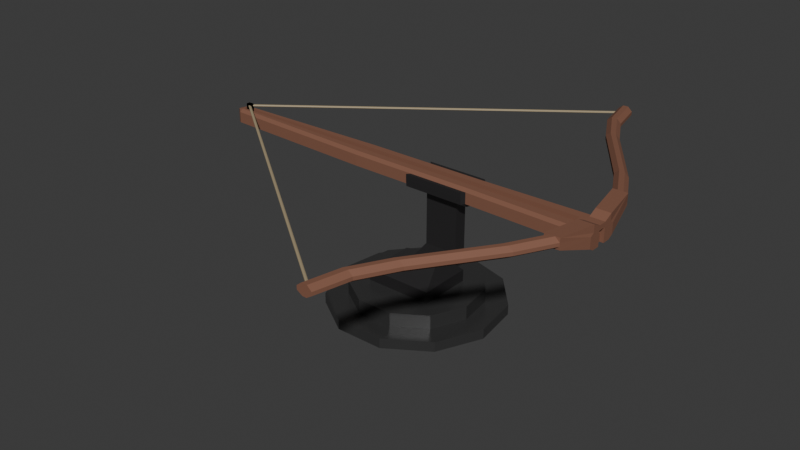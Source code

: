 # Source: Crossbow.blend  (saved by Blender 4.0.36; exported with 4.5.12 LTS)
import bpy
from mathutils import Matrix  # noqa: F401  (used for matrix-valued properties, if any)

bpy.ops.wm.read_factory_settings(use_empty=True)
scene = bpy.context.scene
scene.name = 'Scene'

# ---- materials (node trees are filled in below, after node groups)
mat_material_001 = bpy.data.materials.new('Material.001')
mat_material_001.use_transparent_shadow = False
mat_material_002 = bpy.data.materials.new('Material.002')
mat_material_002.use_transparent_shadow = False
mat_material_003 = bpy.data.materials.new('Material.003')
mat_material_003.use_transparent_shadow = False
mat_material_005 = bpy.data.materials.new('Material.005')
mat_material_005.use_transparent_shadow = False
mat_material_004 = bpy.data.materials.new('Material.004')
mat_material_004.use_transparent_shadow = False

# ---- material node trees
mat_material_001.use_nodes = True; mat_material_001.node_tree.nodes.clear()
_N = mat_material_001.node_tree.nodes; _L = mat_material_001.node_tree.links
n0 = _N.new('ShaderNodeBsdfPrincipled'); n0.name = 'Principled BSDF'; n0.location = (10, 300)
n0.inputs[0].default_value = (0.229, 0.1013, 0.06276, 1.0)
n0.inputs[2].default_value = 0.7661
n0.inputs[3].default_value = 1.45
n1 = _N.new('ShaderNodeOutputMaterial'); n1.name = 'Material Output'; n1.location = (300, 300)
_L.new(n0.outputs[0], n1.inputs[0])
n1.is_active_output = True
mat_material_002.use_nodes = True; mat_material_002.node_tree.nodes.clear()
_N = mat_material_002.node_tree.nodes; _L = mat_material_002.node_tree.links
n0 = _N.new('ShaderNodeBsdfPrincipled'); n0.name = 'Principled BSDF'; n0.location = (10, 300)
n0.inputs[0].default_value = (0.1022, 0.09819, 0.1012, 1.0)
n0.inputs[1].default_value = 0.7982
n0.inputs[2].default_value = 0.2431
n0.inputs[3].default_value = 1.45
n1 = _N.new('ShaderNodeOutputMaterial'); n1.name = 'Material Output'; n1.location = (300, 300)
_L.new(n0.outputs[0], n1.inputs[0])
n1.is_active_output = True
mat_material_003.use_nodes = True; mat_material_003.node_tree.nodes.clear()
_N = mat_material_003.node_tree.nodes; _L = mat_material_003.node_tree.links
n0 = _N.new('ShaderNodeBsdfPrincipled'); n0.name = 'Principled BSDF'; n0.location = (10, 300)
n0.inputs[0].default_value = (0.09169, 0.09169, 0.09169, 1.0)
n0.inputs[1].default_value = 0.6239
n0.inputs[2].default_value = 0.2706
n0.inputs[3].default_value = 1.45
n1 = _N.new('ShaderNodeOutputMaterial'); n1.name = 'Material Output'; n1.location = (300, 300)
_L.new(n0.outputs[0], n1.inputs[0])
n1.is_active_output = True
mat_material_005.use_nodes = True; mat_material_005.node_tree.nodes.clear()
_N = mat_material_005.node_tree.nodes; _L = mat_material_005.node_tree.links
n0 = _N.new('ShaderNodeBsdfPrincipled'); n0.name = 'Principled BSDF'; n0.location = (10, 300)
n0.inputs[0].default_value = (0.4073, 0.3278, 0.2015, 1.0)
n0.inputs[3].default_value = 1.45
n1 = _N.new('ShaderNodeOutputMaterial'); n1.name = 'Material Output'; n1.location = (300, 300)
_L.new(n0.outputs[0], n1.inputs[0])
n1.is_active_output = True
mat_material_004.use_nodes = True; mat_material_004.node_tree.nodes.clear()
_N = mat_material_004.node_tree.nodes; _L = mat_material_004.node_tree.links
n0 = _N.new('ShaderNodeBsdfPrincipled'); n0.name = 'Principled BSDF'; n0.location = (10, 300)
n0.inputs[0].default_value = (0.4073, 0.3278, 0.2015, 1.0)
n0.inputs[3].default_value = 1.45
n1 = _N.new('ShaderNodeOutputMaterial'); n1.name = 'Material Output'; n1.location = (300, 300)
_L.new(n0.outputs[0], n1.inputs[0])
n1.is_active_output = True

# ---- world
world_world = bpy.data.worlds.new('World'); scene.world = world_world
world_world.use_nodes = True; world_world.node_tree.nodes.clear()
_N = world_world.node_tree.nodes; _L = world_world.node_tree.links
n0 = _N.new('ShaderNodeOutputWorld'); n0.name = 'World Output'; n0.location = (300, 300)
n1 = _N.new('ShaderNodeBackground'); n1.name = 'Background'; n1.location = (10, 300)
n1.inputs[0].default_value = (0.05088, 0.05088, 0.05088, 1.0)
_L.new(n1.outputs[0], n0.inputs[0])
n0.is_active_output = True
world_world.color = (0.05088, 0.05088, 0.05088)
world_world.use_sun_shadow = False
world_world.sun_shadow_jitter_overblur = 0.0

# ---- meshes
me_cube_001 = bpy.data.meshes.new('Cube.001')
me_cube_001.from_pydata([(1.073, -1.224, 0.7176), (1.073, 1.224, 0.7176), (1.073, 0.9342, 1.0), (1.073, 0.8704, -1.0), (0.4552, 0.0, -1.0), (0.442, -0.2497, 0.3149), (1.0, 0.0, 1.0), (0.442, 0.2497, 0.3149), (1.0, 0.2941, -1.0), (0.442, 0.0, 0.3149), (1.0, 0.2941, 1.0), (0.4552, -0.2497, 1.0), (1.0, -0.2941, 1.0), (0.4552, 0.2497, 1.0), (1.0, -0.2941, -1.0), (1.073, 1.224, -0.6555), (1.073, -1.224, -0.6555), (-0.9593, 0.0, 1.0), (-0.9593, 0.0, -1.0), (-0.9593, 0.1452, -1.0), (-0.9593, 0.1452, 1.0), (-0.9593, -0.1452, 1.0), (-0.9593, -0.1452, -1.0), (1.073, -0.8704, -1.0), (0.9582, 0.0, 1.0), (0.9582, 0.2941, 1.0), (0.9582, -0.2941, 1.0), (1.073, -0.2941, -1.0), (0.9582, 0.0, -1.0), (0.9582, 0.2941, -1.0), (0.9582, -0.2941, -1.0), (-0.9593, 0.0, 0.1855), (-0.9593, -0.1452, 0.1855), (-0.9593, 0.1452, 0.1855), (0.8828, 0.0, 0.2103), (0.8828, 0.2941, 0.2103), (0.8828, -0.2941, 0.2103), (1.073, -0.2941, 1.0), (-0.1647, 0.0, -1.0), (-0.1647, 0.2402, -1.0), (-0.1647, -0.2402, -1.0), (1.073, 0.2941, -1.0), (-0.1647, 0.2402, 1.0), (-0.1647, -0.2402, 1.0), (-0.1647, 0.0, 0.1855), (-0.1647, 0.2402, 0.1855), (-0.1647, -0.2402, 0.1855), (-0.9861, -0.3443, -0.773), (1.073, 0.2941, 1.0), (-0.9593, 0.6044, -0.6555), (-0.9861, 0.3443, -0.773), (1.0, -1.224, -0.6555), (1.0, -0.8704, -1.0), (1.0, 0.8704, -1.0), (1.0, 1.224, -0.6555), (-0.9593, 0.249, -1.0), (-0.9593, -0.249, -1.0), (-0.9593, -0.6044, -0.6555), (0.9582, -1.224, -0.6555), (0.9582, -0.87, -1.0), (0.9582, 0.87, -1.0), (0.9582, 1.224, -0.6555), (-0.1647, 1.0, -0.6555), (-0.1647, 0.6447, -1.0), (-0.1647, -1.0, -0.6555), (-0.1647, -0.6447, -1.0), (-0.9593, -0.6044, 0.7176), (-0.98, -0.3326, 0.8244), (-0.98, 0.3299, 0.8244), (-0.9593, 0.6044, 0.7176), (1.0, -0.9355, 1.0), (1.0, -1.224, 0.7176), (1.0, 1.224, 0.7176), (1.0, 0.9342, 1.0), (-0.9593, 0.3131, 1.0), (-0.9593, -0.315, 1.0), (0.9582, 1.224, 0.7176), (0.9582, 0.9339, 1.0), (0.9582, -0.9353, 1.0), (0.9582, -1.224, 0.7176), (-0.1647, -1.0, 0.7176), (-0.1647, -0.7103, 1.0), (-0.1647, 1.0, 0.7176), (-0.1647, 0.7088, 1.0), (-0.9593, -0.6044, -0.6555), (1.073, -0.9355, 1.0), (0.571, -16.25, 1.585), (0.5491, -16.25, 2.108), (0.5491, 16.25, 2.108), (0.571, 16.25, 1.585), (1.038, 3.729, 1.585), (1.016, 3.729, 2.108), (1.039, 3.707, 2.108), (0.9454, 6.234, 1.585), (0.9236, 6.234, 2.108), (0.8241, 8.739, 1.585), (0.8023, 8.739, 2.108), (0.7024, 11.24, 1.585), (0.6805, 11.24, 2.108), (0.5867, 13.75, 2.108), (0.6086, 13.75, 1.585), (0.6086, -13.75, 1.585), (0.5867, -13.75, 2.108), (0.7024, -11.24, 1.585), (0.6805, -11.24, 2.108), (0.8241, -8.739, 1.585), (0.8023, -8.739, 2.108), (0.9454, -6.234, 1.585), (0.9236, -6.234, 2.108), (1.016, -3.729, 2.108), (1.038, -3.729, 1.585), (1.039, -3.707, 2.108), (0.5219, -16.25, 2.108), (0.4977, -16.25, 1.627), (0.4977, 16.25, 1.627), (0.5219, 16.25, 2.108), (0.5353, 13.75, 1.627), (0.5594, 13.75, 2.108), (0.6291, 11.24, 1.627), (0.6533, 11.24, 2.108), (0.7508, 8.739, 1.627), (0.775, 8.739, 2.108), (0.8721, 6.234, 1.627), (0.8963, 6.234, 2.108), (0.9888, 3.729, 2.108), (0.9646, 3.729, 1.627), (0.9654, 3.705, 2.108), (0.9646, -3.729, 1.627), (0.9888, -3.729, 2.108), (0.9654, -3.705, 2.108), (0.8721, -6.234, 1.627), (0.8963, -6.234, 2.108), (0.7508, -8.739, 1.627), (0.775, -8.739, 2.108), (0.6291, -11.24, 1.627), (0.6533, -11.24, 2.108), (0.5594, -13.75, 2.108), (0.5353, -13.75, 1.627), (0.4977, -16.25, 1.161), (0.5243, -16.25, 0.7349), (0.5444, -16.25, 0.7349), (0.571, -16.25, 1.161), (0.571, 16.25, 1.161), (0.5444, 16.25, 0.7349), (0.5243, 16.25, 0.7349), (0.4977, 16.25, 1.161), (0.9646, 3.729, 1.161), (0.9912, 3.729, 0.7349), (0.9654, 3.703, 0.7349), (0.8721, 6.234, 1.161), (0.8987, 6.234, 0.7349), (0.7508, 8.739, 1.161), (0.7774, 8.739, 0.7349), (0.6291, 11.24, 1.161), (0.6557, 11.24, 0.7349), (0.5619, 13.75, 0.7349), (0.5353, 13.75, 1.161), (0.6086, 13.75, 1.161), (0.582, 13.75, 0.7349), (0.7024, 11.24, 1.161), (0.6758, 11.24, 0.7349), (0.8241, 8.739, 1.161), (0.7975, 8.739, 0.7349), (0.9454, 6.234, 1.161), (0.9188, 6.234, 0.7349), (1.011, 3.729, 0.7349), (1.038, 3.729, 1.161), (1.039, 3.703, 0.7349), (0.582, -13.75, 0.7349), (0.6086, -13.75, 1.161), (0.6758, -11.24, 0.7349), (0.7024, -11.24, 1.161), (0.7975, -8.739, 0.7349), (0.8241, -8.739, 1.161), (0.9188, -6.234, 0.7349), (0.9454, -6.234, 1.161), (1.038, -3.729, 1.161), (1.011, -3.729, 0.7349), (1.039, -3.703, 0.7349), (0.5353, -13.75, 1.161), (0.5619, -13.75, 0.7349), (0.6291, -11.24, 1.161), (0.6557, -11.24, 0.7349), (0.7508, -8.739, 1.161), (0.7774, -8.739, 0.7349), (0.8721, -6.234, 1.161), (0.8987, -6.234, 0.7349), (0.9912, -3.729, 0.7349), (0.9646, -3.729, 1.161), (0.9654, -3.703, 0.7349), (1.0, -0.9355, 1.932), (1.073, -0.9355, 1.932), (1.073, 0.9342, 1.932), (1.0, 0.9342, 1.932), (1.0, -0.2941, 1.405), (1.073, -0.2941, 1.405), (1.073, 0.2941, 1.405), (1.0, 0.2941, 1.405), (1.0, 0.0, 0.0), (1.0, 0.2941, 0.0), (1.0, -0.2941, 0.0), (1.073, -0.2941, 0.0), (1.073, 0.2941, 0.0), (0.9582, 0.2941, 0.2042), (0.9582, 0.0, 0.2042), (-0.9593, 0.0, 0.2042), (-0.9593, 0.1452, 0.2042), (0.9582, -0.2941, 0.2042), (-0.9593, -0.1452, 0.2042), (-0.1647, 0.2402, 0.2042), (-0.1647, -0.2402, 0.2042), (-0.9593, 0.1452, 0.9515), (-0.9593, -0.1452, 0.9515), (1.0, 0.2941, 0.939), (1.0, -0.2941, 0.939), (1.073, -0.2941, 0.939), (1.073, 0.2941, 0.939), (0.9582, 0.2941, 0.9515), (-0.9593, 0.0, 0.9515), (0.9582, -0.2941, 0.9515), (-0.1647, 0.2402, 0.9515), (-0.1647, -0.2402, 0.9515), (0.9582, 0.2941, 0.8053), (1.0, 0.2941, 0.7928), (0.9582, -0.2941, 0.8053), (1.0, -0.2941, 0.7928), (1.073, 0.2941, 0.7928), (1.073, -0.2941, 0.7928), (-0.9692, 0.0, -1.0), (-1.0, 0.0, -0.7213), (-0.9692, 0.0, 1.0), (-1.0, 0.0, 0.7213), (-1.0, 0.1452, 0.7213), (-0.9692, 0.1452, 1.0), (-0.98, 0.239, 0.8244), (-0.9692, 0.1452, -1.0), (-1.0, 0.1452, -0.7213), (-0.9861, 0.2429, -0.773), (-1.0, -0.1452, -0.7213), (-0.9692, -0.1452, -1.0), (-0.9861, -0.2429, -0.773), (-0.9692, -0.1452, 1.0), (-1.0, -0.1452, 0.7213), (-0.98, -0.239, 0.8244), (0.4552, 0.2497, -1.0), (0.4552, -0.2497, -1.0), (0.4552, -0.6842, -1.0), (0.4552, -1.039, -0.6555), (0.4552, 0.6842, -1.0), (0.4552, 1.039, -0.6555), (0.4552, 0.7482, 1.0), (0.4552, 1.039, 0.7176), (0.4552, -0.7497, 1.0), (0.4552, -1.039, 0.7176), (0.4552, 0.2497, 0.2042), (0.4552, -0.2497, 0.2042), (0.4552, -0.2497, 0.9515), (0.4552, 0.2497, 0.9515), (0.1573, 0.2451, 0.2042), (0.1573, 0.7292, 1.0), (0.1573, -1.02, 0.7176), (0.1573, 1.02, -0.6555), (0.1505, -0.2451, 0.2527), (0.1505, 0.2451, 0.2527), (0.1573, -0.6652, -1.0), (0.1573, -0.2451, 1.0), (0.1573, 0.0, -1.0), (0.1573, 0.2451, -1.0), (0.1573, -0.2451, -1.0), (0.1573, -1.02, -0.6555), (0.1573, 0.6652, -1.0), (0.1505, 0.0, 0.2527), (0.1573, 1.02, 0.7176), (0.1573, -0.7308, 1.0), (0.1573, 0.2451, 1.0), (0.1573, -0.2451, 0.2042), (0.1573, -0.2451, 0.9515), (0.1573, 0.2451, 0.9515), (0.3063, -1.03, 0.7176), (0.4552, 0.8617, -0.8277), (0.4552, -0.8617, -0.8277), (0.4552, 1.039, 0.03106), (0.4552, -1.039, 0.03106), (0.4552, -0.4669, -1.0), (0.4552, 0.4669, -1.0), (0.4552, 0.1248, -1.0), (0.4552, -0.1248, -1.0), (0.3063, 1.03, 0.7176), (0.1573, -0.1226, -1.0), (0.1573, 0.1226, -1.0), (0.1573, 0.4552, -1.0), (0.1573, -0.4552, -1.0), (0.1573, 1.02, 0.03106), (0.1573, -0.8428, -0.8277), (0.1573, 0.8428, -0.8277), (0.1573, -1.02, 0.03106), (0.2917, -1.259, 0.7176), (0.4407, -1.269, 0.7176), (0.2929, 1.241, -0.7449), (0.4418, 1.251, -0.7436), (0.3008, -0.761, -1.213), (0.4496, -0.7735, -1.212), (0.4451, 1.022, -0.9926), (0.4451, -1.022, -0.9926), (0.4418, -1.251, -0.7436), (0.4407, 1.269, 0.03106), (0.4407, -1.269, 0.03106), (0.4552, -0.4669, -1.23), (0.4552, 0.4669, -1.23), (0.4552, 0.2497, -1.23), (0.4552, 0.1248, -1.23), (0.4552, 0.0, -1.23), (0.4552, -0.1248, -1.23), (0.4552, -0.2497, -1.23), (0.2172, 0.2461, -7.788), (0.1573, 0.0, -1.23), (0.2172, 0.123, -7.788), (0.1573, 0.2451, -1.23), (0.2172, 0.0, -7.788), (0.1573, -0.2451, -1.23), (0.2929, -1.241, -0.7449), (0.144, -1.231, -0.7462), (0.3008, 0.761, -1.213), (0.152, 0.7485, -1.214), (0.2917, 1.259, 0.7176), (0.1428, 1.25, 0.7176), (0.1573, -0.1226, -1.23), (0.1573, 0.1226, -1.23), (0.1573, 0.4552, -1.23), (0.1573, -0.4552, -1.23), (0.152, -0.7485, -1.214), (0.1428, 1.25, 0.03106), (0.144, 1.231, -0.7462), (0.1472, -1.003, -0.9926), (0.1472, 1.003, -0.9926), (0.1428, -1.25, 0.03106), (0.1428, -1.25, 0.7176), (0.4496, 0.7735, -1.212), (0.4407, 1.269, 0.7176), (0.2917, -1.259, 0.03106), (0.3808, -0.464, -7.788), (0.3808, -0.2485, -7.788), (0.3063, 0.461, -1.23), (0.3063, -0.461, -1.23), (0.2917, 1.259, 0.03106), (0.3808, -1.035, 0.7176), (0.3808, 1.035, 0.7176), (0.3662, -1.264, 0.7176), (0.3673, 1.246, -0.7443), (0.3752, -0.7672, -1.212), (0.3808, 0.0, -1.23), (0.3808, 0.2485, -1.23), (0.3808, -0.2485, -1.23), (0.3673, -1.246, -0.7443), (0.3752, 0.7672, -1.212), (0.3662, 1.264, 0.7176), (0.3662, -1.264, 0.03106), (0.3808, -0.1243, -1.23), (0.3808, 0.1243, -1.23), (0.3808, 0.464, -1.23), (0.3808, -0.464, -1.23), (0.3662, 1.264, 0.03106), (0.2172, 1.024, 0.7176), (0.2172, -1.024, 0.7176), (0.2172, 0.0, -1.23), (0.2172, 0.2461, -1.23), (0.2172, -0.2461, -1.23), (0.2038, -1.235, -0.7457), (0.2118, 0.7535, -1.214), (0.2026, 1.254, 0.7176), (0.2026, -1.254, 0.7176), (0.2038, 1.235, -0.7457), (0.2118, -0.7535, -1.214), (0.2026, -1.254, 0.03106), (0.2172, -0.123, -1.23), (0.2172, 0.123, -1.23), (0.2172, 0.4575, -1.23), (0.2172, -0.4575, -1.23), (0.2026, 1.254, 0.03106), (0.3044, 0.0, -12.3), (0.1506, -1.955, -14.32), (0.3044, 1.054, -12.3), (0.3044, 1.054, -14.32), (0.3044, -1.054, -12.3), (0.3044, -1.967, -14.32), (-0.0335, 1.043, -14.32), (0.3044, -0.5269, -12.3), (-0.0335, 0.5216, -14.32), (0.3044, 0.5269, -12.3), (0.1506, 1.955, -12.3), (0.3044, 1.967, -12.3), (0.1506, -1.955, -12.3), (0.3044, -1.967, -12.3), (-0.0335, 0.0, -12.3), (-0.0335, 1.043, -12.3), (-0.0335, -1.043, -12.3), (-0.0335, -0.5216, -12.3), (-0.0335, 0.5216, -12.3), (-0.0335, 1.94, -12.3), (-0.0335, -1.94, -12.3), (0.3808, -0.1243, -7.788), (0.3808, 0.464, -7.788), (0.3063, -0.461, -7.788), (0.2172, -0.4575, -7.788), (0.3808, 0.2485, -7.788), (0.3808, 0.1243, -7.788), (0.3808, 0.0, -7.788), (0.2172, -0.2461, -7.788), (0.2172, -0.123, -7.788), (0.2172, 0.4575, -7.788), (0.3063, 0.461, -7.788), (0.2815, -0.1857, -10.22), (0.2815, 0.0, -10.22), (0.1414, -0.1838, -10.22), (0.2177, 0.6888, -10.22), (0.2815, -0.3713, -10.22), (0.2815, -0.6932, -10.22), (0.1414, 0.0, -10.22), (0.1414, 0.1838, -10.22), (0.1414, 0.3676, -10.22), (0.2815, 0.6932, -10.22), (0.2177, -0.6888, -10.22), (0.1414, -0.6835, -10.22), (0.2815, 0.3713, -10.22), (0.2815, 0.1857, -10.22), (0.1414, -0.3676, -10.22), (0.1414, 0.6835, -10.22), (-0.0335, -1.94, -14.32), (0.3044, 1.967, -14.32), (0.3044, 0.5269, -14.32), (-0.0335, 1.94, -14.32), (0.1506, 1.955, -14.32), (-0.0335, -1.043, -14.32), (0.3044, -1.054, -14.32), (-0.0335, -0.5216, -14.32), (-0.0335, 0.0, -14.32), (0.3044, 0.0, -14.32), (0.3044, -0.5269, -14.32), (1.055, -0.2941, -1.0), (1.055, 0.0, -1.0), (1.055, 0.0, 0.0), (1.055, 0.2941, -1.0), (1.055, 0.2941, 0.0), (1.055, -0.2941, 0.0)], [], [(60, 53, 3, 41, 8, 29), (61, 76, 72, 54), (240, 239, 22, 56, 47), (237, 236, 232, 234, 68, 50), (303, 304, 353, 320, 367, 321, 333, 330, 372, 300, 349, 301), (17, 230, 241, 21), (29, 8, 441, 439, 438, 14, 30, 28), (83, 74, 20, 42), (74, 68, 234, 233, 20), (238, 242, 231, 229), (25, 13, 257, 217), (20, 233, 230, 17), (229, 231, 232, 236), (206, 205, 31, 33), (49, 69, 82, 62), (50, 55, 19, 235, 237), (228, 18, 22, 239), (204, 203, 35, 34), (259, 83, 42, 274), (50, 68, 69, 49), (47, 56, 57, 84), (47, 67, 243, 242, 238, 240), (51, 71, 79, 58), (129, 190, 70), (265, 43, 81, 273), (44, 31, 32, 46), (45, 33, 31, 44), (255, 207, 36, 5), (205, 208, 32, 31), (207, 204, 34, 36), (209, 206, 33, 45), (258, 209, 45, 263), (208, 210, 46, 32), (263, 45, 44, 271), (271, 44, 46, 262), (28, 30, 59, 246, 283, 245, 286, 4, 285, 244, 284, 248, 60, 29), (43, 21, 75, 81), (64, 80, 66, 57), (269, 295, 260, 80, 64), (249, 281, 251, 76, 61), (55, 50, 49), (59, 52, 51, 58), (63, 55, 49, 62), (27, 201, 215, 37, 85, 0, 16, 23), (246, 59, 58, 247, 280), (53, 60, 61, 54), (270, 63, 62, 261, 294), (56, 65, 64, 57), (21, 241, 243, 67, 75), (77, 73, 72, 76), (75, 67, 66), (68, 74, 69), (81, 75, 66, 80), (250, 77, 76, 251), (70, 78, 79, 71), (273, 81, 80, 260), (74, 83, 82, 69), (84, 66, 67, 47), (57, 66, 84), (3, 15, 1, 2, 48, 216, 202, 41), (73, 1, 72), (156, 116, 114, 145), (53, 54, 15, 3), (100, 157, 142, 89), (214, 12, 37, 215), (73, 10, 197, 193), (199, 8, 41, 202), (51, 52, 23, 16), (71, 85, 70), (144, 145, 114, 115, 88, 89, 142, 143), (97, 159, 157, 100), (85, 111, 0), (158, 155, 144, 143), (117, 99, 88, 115), (15, 54, 148, 147, 165, 167), (137, 179, 138, 113), (102, 136, 112, 87), (165, 147, 150, 164), (54, 72, 126, 125, 146, 148), (162, 152, 154, 160), (160, 154, 155, 158), (92, 192, 2), (124, 91, 94, 123), (123, 94, 96, 121), (121, 96, 98, 119), (119, 98, 99, 117), (171, 103, 101, 169), (1, 15, 167, 166, 90, 92), (90, 166, 163, 93), (93, 163, 161, 95), (95, 161, 159, 97), (146, 125, 122, 149), (164, 150, 152, 162), (149, 122, 120, 151), (151, 120, 118, 153), (153, 118, 116, 156), (109, 128, 131, 108), (108, 131, 133, 106), (106, 133, 135, 104), (132, 183, 181, 134), (104, 135, 136, 102), (134, 181, 179, 137), (16, 0, 111, 110, 176, 178), (176, 110, 107, 175), (175, 107, 105, 173), (173, 105, 103, 171), (71, 51, 189, 188, 127, 129), (127, 188, 185, 130), (130, 185, 183, 132), (51, 16, 178, 177, 187, 189), (187, 177, 174, 186), (186, 174, 172, 184), (184, 172, 170, 182), (182, 170, 168, 180), (90, 91, 92), (109, 110, 111), (100, 89, 88, 99), (90, 93, 94, 91), (93, 95, 96, 94), (95, 97, 98, 96), (97, 100, 99, 98), (86, 101, 102, 87), (101, 103, 104, 102), (103, 105, 106, 104), (105, 107, 108, 106), (107, 110, 109, 108), (169, 101, 86, 141), (124, 125, 126), (127, 128, 129), (137, 113, 112, 136), (114, 116, 117, 115), (116, 118, 119, 117), (118, 120, 121, 119), (120, 122, 123, 121), (122, 125, 124, 123), (127, 130, 131, 128), (130, 132, 133, 131), (132, 134, 135, 133), (134, 137, 136, 135), (180, 168, 140, 139), (146, 147, 148), (165, 166, 167), (176, 177, 178), (187, 188, 189), (156, 145, 144, 155), (146, 149, 150, 147), (149, 151, 152, 150), (151, 153, 154, 152), (153, 156, 155, 154), (142, 157, 158, 143), (157, 159, 160, 158), (159, 161, 162, 160), (161, 163, 164, 162), (163, 166, 165, 164), (140, 168, 169, 141), (168, 170, 171, 169), (170, 172, 173, 171), (172, 174, 175, 173), (174, 177, 176, 175), (138, 179, 180, 139), (179, 181, 182, 180), (181, 183, 184, 182), (183, 185, 186, 184), (185, 188, 187, 186), (112, 113, 138, 139, 140, 141, 86, 87), (193, 197, 196, 192), (194, 190, 191, 195), (12, 70, 190, 194), (48, 2, 192, 196), (73, 126, 72), (85, 37, 195, 191), (196, 197, 194, 195), (48, 196, 195, 37), (197, 10, 12, 194), (10, 48, 37, 12), (91, 124, 126, 193, 192, 92), (71, 0, 85), (71, 129, 70), (111, 85, 191), (73, 2, 1), (1, 92, 2), (126, 73, 193), (213, 199, 202, 216), (14, 200, 201, 27), (8, 199, 442, 441), (199, 198, 440, 442), (212, 221, 210, 208), (277, 220, 209, 258), (220, 211, 206, 209), (218, 212, 208, 205), (256, 219, 207, 255), (219, 26, 12, 214), (211, 218, 205, 206), (217, 203, 199, 213), (203, 204, 198, 199), (204, 207, 200, 198), (25, 217, 213, 10), (20, 17, 218, 211), (207, 219, 214, 200), (11, 26, 219, 256), (17, 21, 212, 218), (42, 20, 211, 220), (274, 42, 220, 277), (21, 43, 221, 212), (10, 213, 216, 48), (200, 214, 215, 201), (216, 215, 227, 226), (25, 217, 219, 26, 24), (37, 215, 216, 48), (224, 222, 223, 226, 227, 225), (217, 213, 223, 222), (215, 214, 225, 227), (219, 217, 222, 224), (213, 216, 226, 223), (214, 219, 224, 225), (109, 111, 191, 190, 129, 128), (232, 233, 234), (235, 236, 237), (238, 239, 240), (241, 242, 243), (235, 228, 229, 236), (241, 230, 231, 242), (230, 233, 232, 231), (228, 239, 238, 229), (235, 19, 18, 228), (265, 11, 256, 276), (276, 256, 255, 275), (217, 257, 254, 203), (78, 252, 253, 79), (259, 250, 251, 346, 287, 362, 272), (60, 248, 279, 249, 61), (279, 248, 337, 302), (247, 282, 306, 304), (58, 79, 253, 282, 247), (34, 9, 5, 36), (35, 7, 9, 34), (203, 254, 7, 35), (275, 255, 5, 262), (281, 249, 299, 305), (26, 11, 252, 78), (280, 247, 304, 303), (77, 250, 13, 25), (55, 63, 39, 38, 40, 65, 56, 22, 18, 19), (210, 275, 262, 46), (62, 82, 272, 292, 261), (65, 264, 293, 269, 64), (83, 259, 272, 82), (221, 276, 275, 210), (43, 265, 276, 221), (13, 274, 277, 257), (257, 277, 258, 254), (252, 273, 260, 363, 278, 345, 253), (249, 279, 302, 299), (9, 271, 262, 5), (7, 263, 271, 9), (254, 258, 263, 7), (11, 265, 273, 252), (250, 259, 274, 13), (269, 293, 333, 321), (261, 292, 331, 332), (264, 291, 329, 330), (260, 295, 335, 336), (270, 294, 334, 323), (363, 260, 336, 370, 296, 347, 297, 253, 345, 278), (293, 264, 330, 333), (248, 284, 308, 337), (292, 272, 325, 331), (295, 269, 321, 335), (286, 245, 283, 307, 313, 312, 311, 310, 309, 308, 284, 244, 285, 4), (294, 261, 332, 334), (282, 253, 297, 306), (290, 270, 323, 328), (251, 281, 305, 338), (360, 307, 301, 349), (414, 420, 390, 389), (368, 322, 342, 376), (354, 337, 308, 359), (377, 343, 300, 372), (400, 341, 340, 416, 415, 411, 412, 424, 423, 420, 401, 404, 405, 406), (366, 377, 329, 319, 326, 315, 327, 317, 328, 376, 365, 375, 364, 374), (283, 246, 301, 307), (246, 280, 303, 301), (421, 422, 399, 391), (322, 354, 359, 342), (412, 411, 415, 416, 392, 383, 386, 379, 388, 381, 390, 420, 423, 424), (267, 290, 328, 317, 327, 315, 326, 319, 329, 291, 268, 288, 266, 289), (355, 338, 305, 361, 344, 378, 331, 325, 369, 324), (370, 336, 335, 373, 339, 356, 306, 297, 347, 296), (426, 414, 389, 398), (343, 360, 349, 300), (346, 251, 338, 355, 324, 369, 325, 272, 362, 287), (373, 335, 321, 367, 320, 353, 304, 306, 356, 339), (361, 305, 299, 348, 298, 371, 332, 331, 378, 344), (334, 332, 371, 298, 348, 299, 302, 337, 354, 322, 368, 323), (329, 377, 372, 330), (323, 368, 376, 328), (266, 288, 268, 291, 264, 65, 40, 38, 39, 63, 270, 290, 267, 289), (26, 78, 70, 12, 6, 10, 73, 77, 25, 24), (416, 421, 391, 392), (360, 343, 402, 340), (376, 342, 410, 409), (343, 377, 403, 402), (374, 364, 375, 365, 376, 409, 314, 316, 318, 408, 407, 403, 377, 366), (342, 359, 401, 410), (408, 318, 316, 314, 409, 426, 419, 418, 417, 413, 425, 422, 403, 407), (340, 402, 421, 416), (409, 410, 414, 426), (402, 403, 422, 421), (359, 308, 309, 310, 311, 312, 313, 307, 360, 352, 357, 350, 358, 351), (410, 401, 420, 414), (417, 418, 419, 426, 398, 394, 397, 393, 396, 395, 399, 422, 425, 413), (393, 397, 387, 435), (381, 388, 429, 382), (397, 394, 385, 387), (383, 392, 384, 433), (379, 386, 437, 436), (396, 393, 435, 434), (386, 383, 433, 437), (395, 396, 434, 432), (398, 389, 431, 430), (388, 379, 436, 429), (389, 390, 428, 431), (391, 399, 427, 380), (390, 381, 382, 428), (399, 395, 432, 427), (392, 391, 380, 384), (394, 398, 430, 385), (387, 385, 430, 431, 428, 382, 429, 436, 437, 433, 384, 380, 427, 432, 434, 435), (439, 440, 443, 438), (441, 442, 440, 439), (200, 14, 438, 443), (198, 200, 443, 440), (357, 352, 360, 340, 341, 400, 406, 405, 404, 401, 359, 351, 358, 350), (14, 27, 23, 52, 59, 30)])
me_cube_001.polygons.foreach_set('material_index', [0, 0, 0, 0, 1, 0, 0, 0, 0, 0, 0, 0, 0, 0, 0, 0, 0, 0, 0, 0, 0, 0, 0, 0, 0, 0, 0, 0, 0, 0, 0, 0, 0, 0, 0, 0, 0, 0, 0, 0, 0, 0, 0, 0, 0, 0, 0, 0, 0, 0, 0, 0, 0, 0, 0, 0, 0, 0, 0, 0, 0, 0, 0, 0, 0, 0, 0, 0, 0, 0, 0, 0, 0, 0, 0, 1, 0, 0, 0, 0, 0, 0, 0, 0, 0, 0, 0, 0, 0, 0, 0, 0, 0, 0, 0, 0, 0, 0, 0, 0, 0, 0, 0, 0, 0, 0, 0, 0, 0, 0, 0, 0, 0, 0, 1, 0, 0, 0, 0, 0, 0, 0, 0, 0, 0, 0, 0, 0, 0, 0, 0, 0, 0, 0, 0, 0, 0, 0, 0, 0, 0, 0, 0, 0, 0, 0, 0, 0, 0, 0, 0, 0, 0, 0, 0, 0, 0, 0, 0, 0, 0, 0, 0, 0, 0, 0, 0, 0, 0, 0, 0, 0, 0, 0, 0, 0, 0, 0, 0, 0, 0, 0, 0, 0, 0, 0, 0, 0, 0, 0, 0, 0, 0, 0, 0, 0, 0, 0, 0, 0, 0, 0, 0, 0, 0, 0, 0, 0, 0, 0, 0, 0, 0, 0, 0, 0, 0, 0, 0, 0, 0, 0, 0, 0, 0, 0, 0, 0, 0, 0, 0, 1, 1, 0, 0, 0, 0, 0, 1, 0, 1, 0, 0, 0, 0, 0, 0, 0, 0, 0, 0, 0, 1, 0, 0, 0, 0, 0, 1, 1, 1, 1, 1, 1, 1, 1, 1, 1, 1, 1, 1, 1, 1, 1, 1, 1, 1, 1, 1, 1, 1, 1, 1, 1, 1, 1, 1, 1, 1, 1, 1, 1, 1, 1, 1, 1, 0, 0, 1, 1, 1, 1, 1, 1, 1, 1, 1, 1, 1, 1, 1, 1, 1, 1, 1, 1, 1, 1, 1, 1, 1, 1, 1, 1, 1, 1, 1, 1, 0, 0, 0, 0, 1, 0])
_uv = me_cube_001.uv_layers.new(name='UVMap')
_uv.uv.foreach_set('vector', [0.3698, 0.5238, 0.375, 0.5238, 0.375, 0.5238, 0.375, 0.5625, 0.375, 0.5625, 0.3698, 0.5625, 0.4181, 0.4948, 0.5897, 0.4948, 0.5897, 0.5, 0.4181, 0.5, 0.125, 0.6917, 0.1288, 0.6875, 0.1301, 0.6875, 0.1301, 0.7016, 0.125, 0.7017, 0.375, 0.1917, 0.3788, 0.1875, 0.6212, 0.1875, 0.625, 0.1947, 0.625, 0.2104, 0.375, 0.2017, 0.254, 0.7359, 0.254, 0.75, 0.251, 0.75, 0.2481, 0.75, 0.2446, 0.75, 0.2422, 0.75, 0.2422, 0.7356, 0.2422, 0.7213, 0.2446, 0.7214, 0.2481, 0.7215, 0.251, 0.7216, 0.254, 0.7217, 0.8699, 0.625, 0.8712, 0.625, 0.8712, 0.6875, 0.8699, 0.6875, 0.3698, 0.5625, 0.375, 0.5625, 0.375, 0.5625, 0.375, 0.625, 0.375, 0.6875, 0.375, 0.6875, 0.3698, 0.6875, 0.3698, 0.625, 0.7706, 0.524, 0.8699, 0.5397, 0.8699, 0.5625, 0.7706, 0.5625, 0.8699, 0.5397, 0.875, 0.5396, 0.875, 0.5553, 0.8712, 0.5625, 0.8699, 0.5625, 0.3788, 0.0625, 0.6212, 0.0625, 0.6212, 0.125, 0.3788, 0.125, 0.6302, 0.5625, 0.746, 0.5625, 0.746, 0.5625, 0.6302, 0.5625, 0.8699, 0.5625, 0.8712, 0.5625, 0.8712, 0.625, 0.8699, 0.625, 0.3788, 0.125, 0.6212, 0.125, 0.6212, 0.1875, 0.3788, 0.1875, 0.8699, 0.5625, 0.8699, 0.625, 0.8699, 0.625, 0.8699, 0.5625, 0.4181, 0.2551, 0.5897, 0.2551, 0.5897, 0.3544, 0.4181, 0.3544, 0.125, 0.5483, 0.1301, 0.5484, 0.1301, 0.5625, 0.1288, 0.5625, 0.125, 0.5583, 0.1288, 0.625, 0.1301, 0.625, 0.1301, 0.6875, 0.1288, 0.6875, 0.6302, 0.625, 0.6302, 0.5625, 0.6302, 0.5625, 0.6302, 0.625, 0.7578, 0.5236, 0.7706, 0.524, 0.7706, 0.5625, 0.7578, 0.5625, 0.375, 0.2017, 0.625, 0.2104, 0.5897, 0.25, 0.4181, 0.25, 0.125, 0.7017, 0.1301, 0.7016, 0.1301, 0.75, 0.1301, 0.75, 0.3831, 0.03926, 0.625, 0.03929, 0.625, 0.05533, 0.6212, 0.0625, 0.3788, 0.0625, 0.3774, 0.05564, 0.4181, 0.75, 0.5897, 0.75, 0.5897, 0.7552, 0.4181, 0.7552, 0.5897, 0.75, 0.625, 0.7306, 0.625, 0.7306, 0.7578, 0.6875, 0.7706, 0.6875, 0.7706, 0.7262, 0.7578, 0.7266, 0.7706, 0.625, 0.8699, 0.625, 0.8699, 0.6875, 0.7706, 0.6875, 0.7706, 0.5625, 0.8699, 0.5625, 0.8699, 0.625, 0.7706, 0.625, 0.746, 0.6875, 0.6302, 0.6875, 0.6302, 0.6875, 0.746, 0.6875, 0.8699, 0.625, 0.8699, 0.6875, 0.8699, 0.6875, 0.8699, 0.625, 0.6302, 0.6875, 0.6302, 0.625, 0.6302, 0.625, 0.6302, 0.6875, 0.7706, 0.5625, 0.8699, 0.5625, 0.8699, 0.5625, 0.7706, 0.5625, 0.7578, 0.5625, 0.7706, 0.5625, 0.7706, 0.5625, 0.7578, 0.5625, 0.8699, 0.6875, 0.7706, 0.6875, 0.7706, 0.6875, 0.8699, 0.6875, 0.7578, 0.5625, 0.7706, 0.5625, 0.7706, 0.625, 0.7578, 0.625, 0.7578, 0.625, 0.7706, 0.625, 0.7706, 0.6875, 0.7578, 0.6875, 0.3698, 0.625, 0.3698, 0.6875, 0.3698, 0.7262, 0.254, 0.7217, 0.254, 0.7046, 0.254, 0.6875, 0.254, 0.6562, 0.254, 0.625, 0.254, 0.5938, 0.254, 0.5625, 0.254, 0.5454, 0.254, 0.5283, 0.3698, 0.5238, 0.3698, 0.5625, 0.7706, 0.6875, 0.8699, 0.6875, 0.8699, 0.7106, 0.7706, 0.7262, 0.4181, 0.8956, 0.5897, 0.8956, 0.5897, 0.9949, 0.4181, 0.9949, 0.4181, 0.8828, 0.5039, 0.8828, 0.5897, 0.8828, 0.5897, 0.8956, 0.4181, 0.8956, 0.4181, 0.379, 0.5039, 0.379, 0.5897, 0.379, 0.5897, 0.4948, 0.4181, 0.4948, 0.1301, 0.5484, 0.125, 0.5483, 0.1301, 0.5, 0.3698, 0.7262, 0.375, 0.7262, 0.375, 0.75, 0.3698, 0.75, 0.2294, 0.5292, 0.1301, 0.5484, 0.1301, 0.5, 0.2294, 0.5, 0.375, 0.6875, 0.5, 0.6875, 0.6174, 0.6875, 0.625, 0.6875, 0.625, 0.7306, 0.5897, 0.75, 0.4181, 0.75, 0.375, 0.7262, 0.254, 0.7217, 0.3698, 0.7262, 0.3698, 0.75, 0.254, 0.75, 0.254, 0.7359, 0.375, 0.5238, 0.3698, 0.5238, 0.3698, 0.5, 0.375, 0.5, 0.2422, 0.5287, 0.2294, 0.5292, 0.2294, 0.5, 0.2422, 0.5, 0.2422, 0.5144, 0.1301, 0.7016, 0.2294, 0.7208, 0.2294, 0.75, 0.1301, 0.75, 0.8699, 0.6875, 0.8712, 0.6875, 0.875, 0.6947, 0.875, 0.7107, 0.8699, 0.7106, 0.625, 0.4948, 0.625, 0.5, 0.5897, 0.5, 0.5897, 0.4948, 0.625, 0.9949, 0.625, 1.0, 0.5897, 0.9949, 0.625, 0.25, 0.625, 0.2551, 0.5897, 0.25, 0.625, 0.91, 0.625, 0.9949, 0.5897, 0.9949, 0.5897, 0.8956, 0.625, 0.3778, 0.625, 0.4878, 0.5897, 0.4948, 0.5897, 0.379, 0.625, 0.75, 0.625, 0.7552, 0.5897, 0.7552, 0.5897, 0.75, 0.625, 0.8834, 0.625, 0.8956, 0.5897, 0.8956, 0.5897, 0.8828, 0.625, 0.2551, 0.625, 0.3399, 0.5897, 0.3544, 0.5897, 0.2551, 0.4181, 0.0, 0.5897, 0.0, 0.625, 0.03929, 0.3831, 0.03926, 0.4181, 0.9949, 0.5897, 0.9647, 0.4181, 0.9949, 0.375, 0.5238, 0.4181, 0.5, 0.5897, 0.5, 0.625, 0.5195, 0.625, 0.5625, 0.6174, 0.5625, 0.5, 0.5625, 0.375, 0.5625, 0.625, 0.5, 0.5897, 0.5, 0.5897, 0.5, 0.4231, 0.5, 0.5867, 0.5, 0.5867, 0.5, 0.4231, 0.5, 0.375, 0.5238, 0.375, 0.5, 0.375, 0.5, 0.375, 0.5238, 0.587, 0.5, 0.4234, 0.5, 0.4234, 0.5, 0.587, 0.5, 0.6174, 0.6875, 0.625, 0.6875, 0.625, 0.6875, 0.6174, 0.6875, 0.625, 0.5195, 0.625, 0.5625, 0.625, 0.5625, 0.625, 0.5195, 0.5, 0.5625, 0.375, 0.5625, 0.375, 0.5625, 0.5, 0.5625, 0.375, 0.75, 0.375, 0.7262, 0.375, 0.7262, 0.375, 0.75, 0.5897, 0.75, 0.625, 0.75, 0.625, 0.75, 0.4181, 0.5, 0.4231, 0.5, 0.5867, 0.5, 0.5897, 0.5, 0.5897, 0.5, 0.587, 0.5, 0.4234, 0.5, 0.4181, 0.5, 0.587, 0.5, 0.4234, 0.5, 0.4234, 0.5, 0.587, 0.5, 0.625, 0.75, 0.5897, 0.75, 0.5897, 0.75, 0.375, 0.5, 0.375, 0.5, 0.375, 0.5, 0.375, 0.5, 0.5897, 0.5, 0.5897, 0.5, 0.5897, 0.5, 0.5897, 0.5, 0.375, 0.5, 0.375, 0.5, 0.375, 0.5, 0.375, 0.5, 0.375, 0.5, 0.375, 0.5, 0.5867, 0.75, 0.4231, 0.75, 0.4231, 0.75, 0.5867, 0.75, 0.5897, 0.75, 0.5897, 0.75, 0.5897, 0.75, 0.5897, 0.75, 0.375, 0.5, 0.375, 0.5, 0.375, 0.5, 0.375, 0.5, 0.4181, 0.5, 0.5897, 0.5, 0.5897, 0.5, 0.5867, 0.5, 0.4231, 0.5, 0.4181, 0.5, 0.375, 0.5, 0.375, 0.5, 0.375, 0.5, 0.375, 0.5, 0.375, 0.5, 0.375, 0.5, 0.375, 0.5, 0.375, 0.5, 0.5897, 0.5, 0.625, 0.5195, 0.625, 0.5195, 0.5897, 0.5, 0.5897, 0.5, 0.5897, 0.5, 0.5897, 0.5, 0.5897, 0.5, 0.5897, 0.5, 0.5897, 0.5, 0.5897, 0.5, 0.5897, 0.5, 0.5897, 0.5, 0.5897, 0.5, 0.5897, 0.5, 0.5897, 0.5, 0.5897, 0.5, 0.5897, 0.5, 0.5897, 0.5, 0.4234, 0.75, 0.587, 0.75, 0.587, 0.75, 0.4234, 0.75, 0.5897, 0.5, 0.4181, 0.5, 0.4181, 0.5, 0.4234, 0.5, 0.587, 0.5, 0.5897, 0.5, 0.587, 0.5, 0.4234, 0.5, 0.4234, 0.5, 0.587, 0.5, 0.587, 0.5, 0.4234, 0.5, 0.4234, 0.5, 0.587, 0.5, 0.587, 0.5, 0.4234, 0.5, 0.4234, 0.5, 0.587, 0.5, 0.4231, 0.5, 0.5867, 0.5, 0.5867, 0.5, 0.4231, 0.5, 0.375, 0.5, 0.375, 0.5, 0.375, 0.5, 0.375, 0.5, 0.4231, 0.5, 0.5867, 0.5, 0.5867, 0.5, 0.4231, 0.5, 0.4231, 0.5, 0.5867, 0.5, 0.5867, 0.5, 0.4231, 0.5, 0.4231, 0.5, 0.5867, 0.5, 0.5867, 0.5, 0.4231, 0.5, 0.5897, 0.75, 0.5897, 0.75, 0.5897, 0.75, 0.5897, 0.75, 0.5897, 0.75, 0.5897, 0.75, 0.5897, 0.75, 0.5897, 0.75, 0.5897, 0.75, 0.5897, 0.75, 0.5897, 0.75, 0.5897, 0.75, 0.5867, 0.75, 0.4231, 0.75, 0.4231, 0.75, 0.5867, 0.75, 0.5897, 0.75, 0.5897, 0.75, 0.5897, 0.75, 0.5897, 0.75, 0.5867, 0.75, 0.4231, 0.75, 0.4231, 0.75, 0.5867, 0.75, 0.4181, 0.75, 0.5897, 0.75, 0.5897, 0.75, 0.587, 0.75, 0.4234, 0.75, 0.4181, 0.75, 0.4234, 0.75, 0.587, 0.75, 0.587, 0.75, 0.4234, 0.75, 0.4234, 0.75, 0.587, 0.75, 0.587, 0.75, 0.4234, 0.75, 0.4234, 0.75, 0.587, 0.75, 0.587, 0.75, 0.4234, 0.75, 0.5897, 0.75, 0.4181, 0.75, 0.4181, 0.75, 0.4231, 0.75, 0.5867, 0.75, 0.5897, 0.75, 0.5867, 0.75, 0.4231, 0.75, 0.4231, 0.75, 0.5867, 0.75, 0.5867, 0.75, 0.4231, 0.75, 0.4231, 0.75, 0.5867, 0.75, 0.375, 0.75, 0.375, 0.75, 0.375, 0.75, 0.375, 0.75, 0.375, 0.75, 0.375, 0.75, 0.375, 0.75, 0.375, 0.75, 0.375, 0.75, 0.375, 0.75, 0.375, 0.75, 0.375, 0.75, 0.375, 0.75, 0.375, 0.75, 0.375, 0.75, 0.375, 0.75, 0.375, 0.75, 0.375, 0.75, 0.375, 0.75, 0.375, 0.75, 0.375, 0.75, 0.375, 0.75, 0.587, 0.5, 0.5897, 0.5, 0.5897, 0.5, 0.5897, 0.75, 0.5897, 0.75, 0.5897, 0.75, 0.587, 0.5, 0.587, 0.5, 0.5897, 0.5, 0.5897, 0.5, 0.587, 0.5, 0.587, 0.5, 0.5897, 0.5, 0.5897, 0.5, 0.587, 0.5, 0.587, 0.5, 0.5897, 0.5, 0.5897, 0.5, 0.587, 0.5, 0.587, 0.5, 0.5897, 0.5, 0.5897, 0.5, 0.587, 0.5, 0.587, 0.5, 0.5897, 0.5, 0.5897, 0.5, 0.587, 0.75, 0.587, 0.75, 0.5897, 0.75, 0.5897, 0.75, 0.587, 0.75, 0.587, 0.75, 0.5897, 0.75, 0.5897, 0.75, 0.587, 0.75, 0.587, 0.75, 0.5897, 0.75, 0.5897, 0.75, 0.587, 0.75, 0.587, 0.75, 0.5897, 0.75, 0.5897, 0.75, 0.587, 0.75, 0.587, 0.75, 0.5897, 0.75, 0.5897, 0.75, 0.4234, 0.75, 0.587, 0.75, 0.587, 0.75, 0.4234, 0.75, 0.5897, 0.5, 0.5897, 0.5, 0.5897, 0.5, 0.5867, 0.75, 0.5897, 0.75, 0.5897, 0.75, 0.5867, 0.75, 0.5867, 0.75, 0.5897, 0.75, 0.5897, 0.75, 0.5867, 0.5, 0.5867, 0.5, 0.5897, 0.5, 0.5897, 0.5, 0.5867, 0.5, 0.5867, 0.5, 0.5897, 0.5, 0.5897, 0.5, 0.5867, 0.5, 0.5867, 0.5, 0.5897, 0.5, 0.5897, 0.5, 0.5867, 0.5, 0.5867, 0.5, 0.5897, 0.5, 0.5897, 0.5, 0.5867, 0.5, 0.5867, 0.5, 0.5897, 0.5, 0.5897, 0.5, 0.5867, 0.75, 0.5867, 0.75, 0.5897, 0.75, 0.5897, 0.75, 0.5867, 0.75, 0.5867, 0.75, 0.5897, 0.75, 0.5897, 0.75, 0.5867, 0.75, 0.5867, 0.75, 0.5897, 0.75, 0.5897, 0.75, 0.5867, 0.75, 0.5867, 0.75, 0.5897, 0.75, 0.5897, 0.75, 0.375, 0.75, 0.375, 0.75, 0.375, 0.75, 0.375, 0.75, 0.375, 0.5, 0.375, 0.5, 0.375, 0.5, 0.375, 0.5, 0.375, 0.5, 0.375, 0.5, 0.375, 0.75, 0.375, 0.75, 0.375, 0.75, 0.375, 0.75, 0.375, 0.75, 0.375, 0.75, 0.375, 0.5, 0.375, 0.5, 0.375, 0.5, 0.375, 0.5, 0.375, 0.5, 0.375, 0.5, 0.375, 0.5, 0.375, 0.5, 0.375, 0.5, 0.375, 0.5, 0.375, 0.5, 0.375, 0.5, 0.375, 0.5, 0.375, 0.5, 0.375, 0.5, 0.375, 0.5, 0.375, 0.5, 0.375, 0.5, 0.375, 0.5, 0.375, 0.5, 0.375, 0.5, 0.375, 0.5, 0.375, 0.5, 0.375, 0.5, 0.375, 0.5, 0.375, 0.5, 0.375, 0.5, 0.375, 0.5, 0.375, 0.5, 0.375, 0.5, 0.375, 0.5, 0.375, 0.5, 0.375, 0.5, 0.375, 0.5, 0.375, 0.5, 0.375, 0.5, 0.375, 0.5, 0.375, 0.5, 0.375, 0.5, 0.375, 0.5, 0.375, 0.75, 0.375, 0.75, 0.375, 0.75, 0.375, 0.75, 0.375, 0.75, 0.375, 0.75, 0.375, 0.75, 0.375, 0.75, 0.375, 0.75, 0.375, 0.75, 0.375, 0.75, 0.375, 0.75, 0.375, 0.75, 0.375, 0.75, 0.375, 0.75, 0.375, 0.75, 0.375, 0.75, 0.375, 0.75, 0.375, 0.75, 0.375, 0.75, 0.375, 0.75, 0.375, 0.75, 0.375, 0.75, 0.375, 0.75, 0.375, 0.75, 0.375, 0.75, 0.375, 0.75, 0.375, 0.75, 0.375, 0.75, 0.375, 0.75, 0.375, 0.75, 0.375, 0.75, 0.375, 0.75, 0.375, 0.75, 0.375, 0.75, 0.375, 0.75, 0.375, 0.75, 0.375, 0.75, 0.375, 0.75, 0.375, 0.75, 0.5897, 0.75, 0.5867, 0.75, 0.4231, 0.75, 0.4181, 0.75, 0.4181, 0.75, 0.4234, 0.75, 0.587, 0.75, 0.5897, 0.75, 0.625, 0.5195, 0.625, 0.5625, 0.625, 0.5625, 0.625, 0.5195, 0.625, 0.6875, 0.625, 0.7306, 0.625, 0.7306, 0.625, 0.6875, 0.625, 0.6875, 0.625, 0.7306, 0.625, 0.7306, 0.625, 0.6875, 0.625, 0.5625, 0.625, 0.5195, 0.625, 0.5195, 0.625, 0.5625, 0.625, 0.5, 0.5897, 0.5, 0.5897, 0.5, 0.625, 0.7306, 0.625, 0.6875, 0.625, 0.6875, 0.625, 0.7306, 0.625, 0.5625, 0.625, 0.5625, 0.625, 0.6875, 0.625, 0.6875, 0.625, 0.5625, 0.625, 0.5625, 0.625, 0.6875, 0.625, 0.6875, 0.625, 0.5625, 0.625, 0.5625, 0.625, 0.6875, 0.625, 0.6875, 0.625, 0.5625, 0.625, 0.5625, 0.625, 0.6875, 0.625, 0.6875, 0.5897, 0.5, 0.5897, 0.5, 0.5897, 0.5, 0.625, 0.5195, 0.625, 0.5195, 0.5897, 0.5, 0.5897, 0.75, 0.5897, 0.75, 0.625, 0.75, 0.5897, 0.75, 0.5897, 0.75, 0.625, 0.7306, 0.5897, 0.75, 0.625, 0.7306, 0.625, 0.7306, 0.625, 0.5, 0.625, 0.5, 0.5897, 0.5, 0.5897, 0.5, 0.5897, 0.5, 0.625, 0.5195, 0.5897, 0.5, 0.625, 0.5195, 0.625, 0.5195, 0.6174, 0.5625, 0.5, 0.5625, 0.5, 0.5625, 0.6174, 0.5625, 0.375, 0.6875, 0.5, 0.6875, 0.5, 0.6875, 0.375, 0.6875, 0.375, 0.5625, 0.5, 0.5625, 0.5, 0.5625, 0.375, 0.5625, 0.5, 0.5625, 0.5, 0.625, 0.5, 0.625, 0.5, 0.5625, 0.8699, 0.6875, 0.7706, 0.6875, 0.7706, 0.6875, 0.8699, 0.6875, 0.7578, 0.5625, 0.7706, 0.5625, 0.7706, 0.5625, 0.7578, 0.5625, 0.7706, 0.5625, 0.8699, 0.5625, 0.8699, 0.5625, 0.7706, 0.5625, 0.8699, 0.625, 0.8699, 0.6875, 0.8699, 0.6875, 0.8699, 0.625, 0.746, 0.6875, 0.6302, 0.6875, 0.6302, 0.6875, 0.746, 0.6875, 0.6302, 0.6875, 0.6302, 0.6875, 0.625, 0.6875, 0.6174, 0.6875, 0.8699, 0.5625, 0.8699, 0.625, 0.8699, 0.625, 0.8699, 0.5625, 0.6302, 0.5625, 0.6302, 0.5625, 0.5, 0.5625, 0.6174, 0.5625, 0.6302, 0.5625, 0.6302, 0.625, 0.5, 0.625, 0.5, 0.5625, 0.6302, 0.625, 0.6302, 0.6875, 0.5, 0.6875, 0.5, 0.625, 0.6302, 0.5625, 0.6302, 0.5625, 0.6174, 0.5625, 0.625, 0.5625, 0.8699, 0.5625, 0.8699, 0.625, 0.8699, 0.625, 0.8699, 0.5625, 0.6302, 0.6875, 0.6302, 0.6875, 0.6174, 0.6875, 0.5, 0.6875, 0.746, 0.6875, 0.6302, 0.6875, 0.6302, 0.6875, 0.746, 0.6875, 0.8699, 0.625, 0.8699, 0.6875, 0.8699, 0.6875, 0.8699, 0.625, 0.7706, 0.5625, 0.8699, 0.5625, 0.8699, 0.5625, 0.7706, 0.5625, 0.7578, 0.5625, 0.7706, 0.5625, 0.7706, 0.5625, 0.7578, 0.5625, 0.8699, 0.6875, 0.7706, 0.6875, 0.7706, 0.6875, 0.8699, 0.6875, 0.625, 0.5625, 0.6174, 0.5625, 0.6174, 0.5625, 0.625, 0.5625, 0.5, 0.6875, 0.6174, 0.6875, 0.6174, 0.6875, 0.5, 0.6875, 0.0, 0.0, 0.0, 0.0, 0.0, 0.0, 0.0, 0.0, 0.0, 0.0, 0.0, 0.0, 0.0, 0.0, 0.0, 0.0, 0.0, 0.0, 0.0, 0.0, 0.0, 0.0, 0.0, 0.0, 0.0, 0.0, 0.0, 0.0, 0.0, 0.0, 0.0, 0.0, 0.0, 0.0, 0.0, 0.0, 0.0, 0.0, 0.6302, 0.5625, 0.6174, 0.5625, 0.6174, 0.5625, 0.6302, 0.5625, 0.6174, 0.6875, 0.6174, 0.6875, 0.6174, 0.6875, 0.6174, 0.6875, 0.0, 0.0, 0.0, 0.0, 0.0, 0.0, 0.0, 0.0, 0.6174, 0.5625, 0.6174, 0.5625, 0.6174, 0.5625, 0.6174, 0.5625, 0.6174, 0.6875, 0.6302, 0.6875, 0.6302, 0.6875, 0.6174, 0.6875, 0.5897, 0.75, 0.5897, 0.75, 0.625, 0.7306, 0.625, 0.7306, 0.5897, 0.75, 0.5897, 0.75, 0.875, 0.5625, 0.8712, 0.5625, 0.875, 0.5553, 0.1288, 0.5625, 0.125, 0.5625, 0.125, 0.5583, 0.125, 0.6875, 0.1288, 0.6875, 0.125, 0.6917, 0.8712, 0.6875, 0.875, 0.6875, 0.875, 0.6947, 0.1288, 0.5625, 0.1288, 0.625, 0.125, 0.625, 0.125, 0.5625, 0.8712, 0.6875, 0.8712, 0.625, 0.875, 0.625, 0.875, 0.6875, 0.8712, 0.625, 0.8712, 0.5625, 0.875, 0.5625, 0.875, 0.625, 0.1288, 0.625, 0.1288, 0.6875, 0.125, 0.6875, 0.125, 0.625, 0.1288, 0.5625, 0.1301, 0.5625, 0.1301, 0.625, 0.1288, 0.625, 0.7578, 0.6875, 0.746, 0.6875, 0.746, 0.6875, 0.7578, 0.6875, 0.7578, 0.6875, 0.746, 0.6875, 0.746, 0.6875, 0.7578, 0.6875, 0.6302, 0.5625, 0.746, 0.5625, 0.746, 0.5625, 0.6302, 0.5625, 0.625, 0.7622, 0.625, 0.8722, 0.5897, 0.871, 0.5897, 0.7552, 0.625, 0.3666, 0.625, 0.3778, 0.5897, 0.379, 0.5897, 0.376, 0.5897, 0.3731, 0.5897, 0.3696, 0.5897, 0.3672, 0.3698, 0.5238, 0.254, 0.5283, 0.254, 0.5141, 0.254, 0.5, 0.3698, 0.5, 0.254, 0.5141, 0.254, 0.5283, 0.254, 0.5283, 0.254, 0.5141, 0.4181, 0.871, 0.5039, 0.871, 0.5039, 0.871, 0.4181, 0.871, 0.4181, 0.7552, 0.5897, 0.7552, 0.5897, 0.871, 0.5039, 0.871, 0.4181, 0.871, 0.6302, 0.625, 0.746, 0.625, 0.746, 0.6875, 0.6302, 0.6875, 0.6302, 0.5625, 0.746, 0.5625, 0.746, 0.625, 0.6302, 0.625, 0.6302, 0.5625, 0.746, 0.5625, 0.746, 0.5625, 0.6302, 0.5625, 0.7578, 0.6875, 0.746, 0.6875, 0.746, 0.6875, 0.7578, 0.6875, 0.5039, 0.379, 0.4181, 0.379, 0.4181, 0.379, 0.5039, 0.379, 0.6302, 0.6875, 0.746, 0.6875, 0.746, 0.7269, 0.6302, 0.7306, 0.254, 0.7359, 0.254, 0.75, 0.254, 0.75, 0.254, 0.7359, 0.6302, 0.5195, 0.746, 0.5232, 0.746, 0.5625, 0.6302, 0.5625, 0.1301, 0.5484, 0.2294, 0.5292, 0.2294, 0.5625, 0.2294, 0.625, 0.2294, 0.6875, 0.2294, 0.7208, 0.1301, 0.7016, 0.1301, 0.6875, 0.1301, 0.625, 0.1301, 0.5625, 0.7706, 0.6875, 0.7578, 0.6875, 0.7578, 0.6875, 0.7706, 0.6875, 0.4181, 0.3544, 0.5897, 0.3544, 0.5897, 0.3672, 0.5039, 0.3672, 0.4181, 0.3672, 0.2294, 0.7208, 0.2422, 0.7213, 0.2422, 0.7356, 0.2422, 0.75, 0.2294, 0.75, 0.625, 0.3544, 0.625, 0.3666, 0.5897, 0.3672, 0.5897, 0.3544, 0.7706, 0.6875, 0.7578, 0.6875, 0.7578, 0.6875, 0.7706, 0.6875, 0.7706, 0.6875, 0.7578, 0.6875, 0.7578, 0.6875, 0.7706, 0.6875, 0.746, 0.5625, 0.7578, 0.5625, 0.7578, 0.5625, 0.746, 0.5625, 0.746, 0.5625, 0.7578, 0.5625, 0.7578, 0.5625, 0.746, 0.5625, 0.625, 0.8722, 0.625, 0.8834, 0.5897, 0.8828, 0.5897, 0.8804, 0.5897, 0.8769, 0.5897, 0.874, 0.5897, 0.871, 0.254, 0.5, 0.254, 0.5141, 0.254, 0.5141, 0.254, 0.5, 0.746, 0.625, 0.7578, 0.625, 0.7578, 0.6875, 0.746, 0.6875, 0.746, 0.5625, 0.7578, 0.5625, 0.7578, 0.625, 0.746, 0.625, 0.746, 0.5625, 0.7578, 0.5625, 0.7578, 0.5625, 0.746, 0.5625, 0.746, 0.6875, 0.7578, 0.6875, 0.7578, 0.7266, 0.746, 0.7269, 0.746, 0.5232, 0.7578, 0.5236, 0.7578, 0.5625, 0.746, 0.5625, 0.2422, 0.75, 0.2422, 0.7356, 0.2422, 0.7356, 0.2422, 0.75, 0.4181, 0.3672, 0.5039, 0.3672, 0.5039, 0.3672, 0.4181, 0.3672, 0.2422, 0.7213, 0.2422, 0.7044, 0.2422, 0.7044, 0.2422, 0.7213, 0.5897, 0.8828, 0.5039, 0.8828, 0.5039, 0.8828, 0.5897, 0.8828, 0.2422, 0.5287, 0.2422, 0.5144, 0.2422, 0.5144, 0.2422, 0.5287, 0.5897, 0.8804, 0.5897, 0.8828, 0.5897, 0.8828, 0.5897, 0.8804, 0.5897, 0.8769, 0.5897, 0.874, 0.5897, 0.871, 0.5897, 0.871, 0.5897, 0.874, 0.5897, 0.8769, 0.2422, 0.7356, 0.2422, 0.7213, 0.2422, 0.7213, 0.2422, 0.7356, 0.254, 0.5283, 0.254, 0.5454, 0.254, 0.5454, 0.254, 0.5283, 0.5039, 0.3672, 0.5897, 0.3672, 0.5897, 0.3672, 0.5039, 0.3672, 0.5039, 0.8828, 0.4181, 0.8828, 0.4181, 0.8828, 0.5039, 0.8828, 0.254, 0.6562, 0.254, 0.6875, 0.254, 0.7046, 0.254, 0.7046, 0.254, 0.6875, 0.254, 0.6562, 0.254, 0.625, 0.254, 0.5938, 0.254, 0.5625, 0.254, 0.5454, 0.254, 0.5454, 0.254, 0.5625, 0.254, 0.5938, 0.254, 0.625, 0.2422, 0.5144, 0.2422, 0.5, 0.2422, 0.5, 0.2422, 0.5144, 0.5039, 0.871, 0.5897, 0.871, 0.5897, 0.871, 0.5039, 0.871, 0.2422, 0.5456, 0.2422, 0.5287, 0.2422, 0.5287, 0.2422, 0.5456, 0.5897, 0.379, 0.5039, 0.379, 0.5039, 0.379, 0.5897, 0.379, 0.251, 0.7046, 0.254, 0.7046, 0.254, 0.7217, 0.251, 0.7216, 0.2481, 0.5455, 0.251, 0.5454, 0.251, 0.5454, 0.2481, 0.5455, 0.2446, 0.5286, 0.2481, 0.5285, 0.2481, 0.5455, 0.2446, 0.5456, 0.251, 0.5284, 0.254, 0.5283, 0.254, 0.5454, 0.251, 0.5454, 0.2446, 0.7044, 0.2481, 0.7045, 0.2481, 0.7215, 0.2446, 0.7214, 0.251, 0.6562, 0.251, 0.6875, 0.251, 0.7046, 0.251, 0.7046, 0.251, 0.6875, 0.251, 0.6562, 0.251, 0.625, 0.251, 0.5938, 0.251, 0.5625, 0.251, 0.5454, 0.251, 0.5454, 0.251, 0.5625, 0.251, 0.5938, 0.251, 0.625, 0.2446, 0.6875, 0.2446, 0.7044, 0.2422, 0.7044, 0.2422, 0.6875, 0.2422, 0.6562, 0.2422, 0.625, 0.2422, 0.5938, 0.2422, 0.5625, 0.2422, 0.5456, 0.2446, 0.5456, 0.2446, 0.5625, 0.2446, 0.5938, 0.2446, 0.625, 0.2446, 0.6562, 0.254, 0.7046, 0.254, 0.7217, 0.254, 0.7217, 0.254, 0.7046, 0.254, 0.7217, 0.254, 0.7359, 0.254, 0.7359, 0.254, 0.7217, 0.2481, 0.7045, 0.2446, 0.7044, 0.2446, 0.7044, 0.2481, 0.7045, 0.2481, 0.5285, 0.251, 0.5284, 0.251, 0.5454, 0.2481, 0.5455, 0.251, 0.625, 0.251, 0.6562, 0.251, 0.6875, 0.251, 0.7046, 0.251, 0.7046, 0.251, 0.6875, 0.251, 0.6562, 0.251, 0.625, 0.251, 0.5938, 0.251, 0.5625, 0.251, 0.5454, 0.251, 0.5454, 0.251, 0.5625, 0.251, 0.5938, 0.2422, 0.5625, 0.2422, 0.5456, 0.2422, 0.5456, 0.2422, 0.5625, 0.2422, 0.5938, 0.2422, 0.625, 0.2422, 0.6562, 0.2422, 0.6875, 0.2422, 0.7044, 0.2422, 0.7044, 0.2422, 0.6875, 0.2422, 0.6562, 0.2422, 0.625, 0.2422, 0.5938, 0.5897, 0.376, 0.5897, 0.379, 0.5039, 0.379, 0.5039, 0.376, 0.5039, 0.3731, 0.5039, 0.3696, 0.5039, 0.3672, 0.5897, 0.3672, 0.5897, 0.3696, 0.5897, 0.3731, 0.5897, 0.8804, 0.5897, 0.8828, 0.5039, 0.8828, 0.5039, 0.8804, 0.5039, 0.8769, 0.5039, 0.874, 0.5039, 0.871, 0.5897, 0.871, 0.5897, 0.874, 0.5897, 0.8769, 0.2446, 0.5456, 0.2481, 0.5455, 0.2481, 0.5455, 0.2446, 0.5456, 0.2481, 0.7045, 0.251, 0.7046, 0.251, 0.7216, 0.2481, 0.7215, 0.5897, 0.376, 0.5897, 0.379, 0.5897, 0.379, 0.5897, 0.376, 0.5897, 0.3731, 0.5897, 0.3696, 0.5897, 0.3672, 0.5897, 0.3672, 0.5897, 0.3696, 0.5897, 0.3731, 0.5039, 0.8804, 0.5039, 0.8828, 0.4181, 0.8828, 0.4181, 0.8804, 0.4181, 0.8769, 0.4181, 0.874, 0.4181, 0.871, 0.5039, 0.871, 0.5039, 0.874, 0.5039, 0.8769, 0.5039, 0.376, 0.5039, 0.379, 0.4181, 0.379, 0.4181, 0.376, 0.4181, 0.3731, 0.4181, 0.3696, 0.4181, 0.3672, 0.5039, 0.3672, 0.5039, 0.3696, 0.5039, 0.3731, 0.2422, 0.5144, 0.2422, 0.5, 0.2446, 0.5, 0.2481, 0.5, 0.251, 0.5, 0.254, 0.5, 0.254, 0.5141, 0.254, 0.5283, 0.251, 0.5284, 0.2481, 0.5285, 0.2446, 0.5286, 0.2422, 0.5287, 0.2422, 0.7044, 0.2446, 0.7044, 0.2446, 0.7214, 0.2422, 0.7213, 0.2422, 0.5287, 0.2446, 0.5286, 0.2446, 0.5456, 0.2422, 0.5456, 0.2422, 0.625, 0.2422, 0.6562, 0.2422, 0.6875, 0.2422, 0.7044, 0.2422, 0.7213, 0.2294, 0.7208, 0.2294, 0.6875, 0.2294, 0.625, 0.2294, 0.5625, 0.2294, 0.5292, 0.2422, 0.5287, 0.2422, 0.5456, 0.2422, 0.5625, 0.2422, 0.5938, 0.6302, 0.6875, 0.6302, 0.7306, 0.625, 0.7306, 0.625, 0.6875, 0.625, 0.625, 0.625, 0.5625, 0.625, 0.5195, 0.6302, 0.5195, 0.6302, 0.5625, 0.6302, 0.625, 0.251, 0.7046, 0.2481, 0.7045, 0.2481, 0.7045, 0.251, 0.7046, 0.251, 0.7046, 0.2481, 0.7045, 0.2481, 0.7045, 0.251, 0.7046, 0.2446, 0.5456, 0.2481, 0.5455, 0.2481, 0.5455, 0.2446, 0.5456, 0.2481, 0.7045, 0.2446, 0.7044, 0.2446, 0.7044, 0.2481, 0.7045, 0.2446, 0.6562, 0.2446, 0.625, 0.2446, 0.5938, 0.2446, 0.5625, 0.2446, 0.5456, 0.2446, 0.5456, 0.2446, 0.5625, 0.2446, 0.5938, 0.2446, 0.625, 0.2446, 0.6562, 0.2446, 0.6875, 0.2446, 0.7044, 0.2446, 0.7044, 0.2446, 0.6875, 0.2481, 0.5455, 0.251, 0.5454, 0.251, 0.5454, 0.2481, 0.5455, 0.2446, 0.6562, 0.2446, 0.625, 0.2446, 0.5938, 0.2446, 0.5625, 0.2446, 0.5456, 0.2446, 0.5456, 0.2446, 0.5625, 0.2446, 0.5938, 0.2446, 0.625, 0.2446, 0.6563, 0.2446, 0.6875, 0.2446, 0.7044, 0.2446, 0.7044, 0.2446, 0.6875, 0.251, 0.7046, 0.2481, 0.7045, 0.2481, 0.7045, 0.251, 0.7046, 0.2446, 0.5456, 0.2481, 0.5455, 0.2481, 0.5455, 0.2446, 0.5456, 0.2481, 0.7045, 0.2446, 0.7044, 0.2446, 0.7044, 0.2481, 0.7045, 0.251, 0.5454, 0.254, 0.5454, 0.254, 0.5625, 0.254, 0.5938, 0.254, 0.625, 0.254, 0.6562, 0.254, 0.6875, 0.254, 0.7046, 0.251, 0.7046, 0.251, 0.6875, 0.251, 0.6562, 0.251, 0.625, 0.251, 0.5938, 0.251, 0.5625, 0.2481, 0.5455, 0.251, 0.5454, 0.251, 0.5454, 0.2481, 0.5455, 0.2446, 0.625, 0.2446, 0.5938, 0.2446, 0.5625, 0.2446, 0.5456, 0.2446, 0.5456, 0.2446, 0.5625, 0.2446, 0.5938, 0.2446, 0.625, 0.2446, 0.6562, 0.2446, 0.6875, 0.2446, 0.7044, 0.2446, 0.7044, 0.2446, 0.6875, 0.2446, 0.6563, 0.2446, 0.625, 0.2446, 0.5938, 0.2446, 0.5938, 0.2446, 0.625, 0.251, 0.5625, 0.251, 0.5938, 0.251, 0.5938, 0.251, 0.5625, 0.2446, 0.5938, 0.2446, 0.5625, 0.2446, 0.5625, 0.2446, 0.5938, 0.251, 0.6875, 0.251, 0.7046, 0.251, 0.7046, 0.251, 0.6875, 0.251, 0.625, 0.251, 0.6562, 0.251, 0.6562, 0.251, 0.625, 0.2446, 0.6562, 0.2446, 0.625, 0.2446, 0.625, 0.2446, 0.6562, 0.251, 0.6562, 0.251, 0.6875, 0.251, 0.6875, 0.251, 0.6562, 0.2446, 0.6875, 0.2446, 0.6562, 0.2446, 0.6562, 0.2446, 0.6875, 0.2446, 0.5456, 0.2481, 0.5455, 0.2481, 0.5455, 0.2446, 0.5456, 0.251, 0.5938, 0.251, 0.625, 0.251, 0.625, 0.251, 0.5938, 0.2481, 0.5455, 0.251, 0.5454, 0.251, 0.5454, 0.2481, 0.5455, 0.2481, 0.7045, 0.2446, 0.7044, 0.2446, 0.7044, 0.2481, 0.7045, 0.251, 0.5454, 0.251, 0.5625, 0.251, 0.5625, 0.251, 0.5454, 0.2446, 0.7044, 0.2446, 0.6875, 0.2446, 0.6875, 0.2446, 0.7044, 0.251, 0.7046, 0.2481, 0.7045, 0.2481, 0.7045, 0.251, 0.7046, 0.2446, 0.5625, 0.2446, 0.5456, 0.2446, 0.5456, 0.2446, 0.5625, 0.2446, 0.5938, 0.2446, 0.5625, 0.2446, 0.5456, 0.2481, 0.5455, 0.251, 0.5454, 0.251, 0.5625, 0.251, 0.5938, 0.251, 0.625, 0.251, 0.6562, 0.251, 0.6875, 0.251, 0.7046, 0.2481, 0.7045, 0.2446, 0.7044, 0.2446, 0.6875, 0.2446, 0.6562, 0.2446, 0.625, 0.375, 0.625, 0.5, 0.625, 0.5, 0.6875, 0.375, 0.6875, 0.375, 0.5625, 0.5, 0.5625, 0.5, 0.625, 0.375, 0.625, 0.5, 0.6875, 0.375, 0.6875, 0.375, 0.6875, 0.5, 0.6875, 0.5, 0.625, 0.5, 0.6875, 0.5, 0.6875, 0.5, 0.625, 0.251, 0.6562, 0.251, 0.6875, 0.251, 0.7046, 0.251, 0.7046, 0.251, 0.6875, 0.251, 0.6562, 0.251, 0.625, 0.251, 0.5938, 0.251, 0.5625, 0.251, 0.5454, 0.251, 0.5454, 0.251, 0.5625, 0.251, 0.5938, 0.251, 0.625, 0.375, 0.6875, 0.375, 0.6875, 0.375, 0.7262, 0.375, 0.7262, 0.3698, 0.7262, 0.3698, 0.6875])
me_cube_001.materials.append(mat_material_001)
me_cube_001.materials.append(mat_material_002)
me_cube_001.use_mirror_y = True
me_cube_001.update()
me_cylinder = bpy.data.meshes.new('Cylinder')
me_cylinder.from_pydata([(0.0, 1.0, -1.0), (0.0, 1.0, 1.0), (0.5406, 0.8413, -1.0), (0.5406, 0.8413, 1.0), (0.9096, 0.4154, -1.0), (0.9096, 0.4154, 1.0), (0.9898, -0.1423, -1.0), (0.9898, -0.1423, 1.0), (0.7557, -0.6549, -1.0), (0.7557, -0.6549, 1.0), (0.2817, -0.9595, -1.0), (0.2817, -0.9595, 1.0), (-0.2817, -0.9595, -1.0), (-0.2817, -0.9595, 1.0), (-0.7557, -0.6549, -1.0), (-0.7557, -0.6549, 1.0), (-0.9898, -0.1423, -1.0), (-0.9898, -0.1423, 1.0), (-0.9096, 0.4154, -1.0), (-0.9096, 0.4154, 1.0), (-0.5406, 0.8413, -1.0), (-0.5406, 0.8413, 1.0), (1.534e-10, 1.0, -2.443), (0.5406, 0.8413, -2.443), (0.9096, 0.4154, -2.443), (0.9898, -0.1423, -2.443), (0.7557, -0.6549, -2.443), (0.2817, -0.9595, -2.443), (-0.2817, -0.9595, -2.443), (-0.7557, -0.6549, -2.443), (-0.9898, -0.1423, -2.443), (-0.9096, 0.4154, -2.443), (-0.5406, 0.8413, -2.443), (0.0, 1.338, -1.0), (0.7235, 1.126, -1.0), (1.217, 0.5559, -1.0), (1.325, -0.1904, -1.0), (1.011, -0.8764, -1.0), (0.377, -1.284, -1.0), (-0.377, -1.284, -1.0), (-1.011, -0.8764, -1.0), (-1.325, -0.1904, -1.0), (-1.217, 0.5559, -1.0), (-0.7235, 1.126, -1.0), (1.534e-10, 1.338, -2.443), (0.7235, 1.126, -2.443), (1.217, 0.5559, -2.443), (1.325, -0.1904, -2.443), (1.011, -0.8764, -2.443), (0.377, -1.284, -2.443), (-0.377, -1.284, -2.443), (-1.011, -0.8764, -2.443), (-1.325, -0.1904, -2.443), (-1.217, 0.5559, -2.443), (-0.7235, 1.126, -2.443)], [], [(0, 1, 3, 2), (2, 3, 5, 4), (4, 5, 7, 6), (6, 7, 9, 8), (8, 9, 11, 10), (10, 11, 13, 12), (12, 13, 15, 14), (14, 15, 17, 16), (16, 17, 19, 18), (3, 1, 21, 19, 17, 15, 13, 11, 9, 7, 5), (18, 19, 21, 20), (20, 21, 1, 0), (4, 6, 36, 35), (22, 23, 24, 25, 26, 27, 28, 29, 30, 31, 32), (26, 25, 47, 48), (22, 32, 54, 44), (18, 20, 43, 42), (8, 10, 38, 37), (25, 24, 46, 47), (32, 31, 53, 54), (24, 23, 45, 46), (12, 14, 40, 39), (2, 4, 35, 34), (31, 30, 52, 53), (41, 42, 53, 52), (40, 41, 52, 51), (39, 40, 51, 50), (38, 39, 50, 49), (37, 38, 49, 48), (36, 37, 48, 47), (33, 34, 45, 44), (35, 36, 47, 46), (43, 33, 44, 54), (34, 35, 46, 45), (42, 43, 54, 53), (14, 16, 41, 40), (27, 26, 48, 49), (0, 2, 34, 33), (28, 27, 49, 50), (10, 12, 39, 38), (20, 0, 33, 43), (29, 28, 50, 51), (6, 8, 37, 36), (16, 18, 42, 41), (30, 29, 51, 52), (23, 22, 44, 45)])
_uv = me_cylinder.uv_layers.new(name='UVMap')
_uv.uv.foreach_set('vector', [1.0, 0.5, 1.0, 1.0, 0.9091, 1.0, 0.9091, 0.5, 0.9091, 0.5, 0.9091, 1.0, 0.8182, 1.0, 0.8182, 0.5, 0.8182, 0.5, 0.8182, 1.0, 0.7273, 1.0, 0.7273, 0.5, 0.7273, 0.5, 0.7273, 1.0, 0.6364, 1.0, 0.6364, 0.5, 0.6364, 0.5, 0.6364, 1.0, 0.5455, 1.0, 0.5455, 0.5, 0.5455, 0.5, 0.5455, 1.0, 0.4545, 1.0, 0.4545, 0.5, 0.4545, 0.5, 0.4545, 1.0, 0.3636, 1.0, 0.3636, 0.5, 0.3636, 0.5, 0.3636, 1.0, 0.2727, 1.0, 0.2727, 0.5, 0.2727, 0.5, 0.2727, 1.0, 0.1818, 1.0, 0.1818, 0.5, 0.3798, 0.4519, 0.25, 0.49, 0.1202, 0.4519, 0.03169, 0.3497, 0.01244, 0.2158, 0.06862, 0.09283, 0.1824, 0.01972, 0.3176, 0.01972, 0.4314, 0.09283, 0.4876, 0.2158, 0.4683, 0.3497, 0.1818, 0.5, 0.1818, 1.0, 0.09091, 1.0, 0.09091, 0.5, 0.09091, 0.5, 0.09091, 1.0, -1.788e-07, 1.0, -1.788e-07, 0.5, 0.8182, 0.5, 0.7273, 0.5, 0.7273, 0.5, 0.8182, 0.5, 0.75, 0.49, 0.8798, 0.4519, 0.9683, 0.3497, 0.9876, 0.2158, 0.9314, 0.09283, 0.8176, 0.01972, 0.6824, 0.01972, 0.5686, 0.09283, 0.5124, 0.2158, 0.5317, 0.3497, 0.6202, 0.4519, 0.9314, 0.09283, 0.9876, 0.2158, 0.9876, 0.2158, 0.9314, 0.09283, 0.75, 0.49, 0.6202, 0.4519, 0.6202, 0.4519, 0.75, 0.49, 0.1818, 0.5, 0.09091, 0.5, 0.09091, 0.5, 0.1818, 0.5, 0.6364, 0.5, 0.5455, 0.5, 0.5455, 0.5, 0.6364, 0.5, 0.9876, 0.2158, 0.9683, 0.3497, 0.9683, 0.3497, 0.9876, 0.2158, 0.6202, 0.4519, 0.5317, 0.3497, 0.5317, 0.3497, 0.6202, 0.4519, 0.9683, 0.3497, 0.8798, 0.4519, 0.8798, 0.4519, 0.9683, 0.3497, 0.4545, 0.5, 0.3636, 0.5, 0.3636, 0.5, 0.4545, 0.5, 0.9091, 0.5, 0.8182, 0.5, 0.8182, 0.5, 0.9091, 0.5, 0.5317, 0.3497, 0.5124, 0.2158, 0.5124, 0.2158, 0.5317, 0.3497, 0.2727, 0.5, 0.1818, 0.5, 0.1818, 0.5, 0.2727, 0.5, 0.3636, 0.5, 0.2727, 0.5, 0.2727, 0.5, 0.3636, 0.5, 0.4545, 0.5, 0.3636, 0.5, 0.3636, 0.5, 0.4545, 0.5, 0.5455, 0.5, 0.4545, 0.5, 0.4545, 0.5, 0.5455, 0.5, 0.6364, 0.5, 0.5455, 0.5, 0.5455, 0.5, 0.6364, 0.5, 0.7273, 0.5, 0.6364, 0.5, 0.6364, 0.5, 0.7273, 0.5, 1.0, 0.5, 0.9091, 0.5, 0.9091, 0.5, 1.0, 0.5, 0.8182, 0.5, 0.7273, 0.5, 0.7273, 0.5, 0.8182, 0.5, 0.09091, 0.5, -1.788e-07, 0.5, -1.788e-07, 0.5, 0.09091, 0.5, 0.9091, 0.5, 0.8182, 0.5, 0.8182, 0.5, 0.9091, 0.5, 0.1818, 0.5, 0.09091, 0.5, 0.09091, 0.5, 0.1818, 0.5, 0.3636, 0.5, 0.2727, 0.5, 0.2727, 0.5, 0.3636, 0.5, 0.8176, 0.01972, 0.9314, 0.09283, 0.9314, 0.09283, 0.8176, 0.01972, 1.0, 0.5, 0.9091, 0.5, 0.9091, 0.5, 1.0, 0.5, 0.6824, 0.01972, 0.8176, 0.01972, 0.8176, 0.01972, 0.6824, 0.01972, 0.5455, 0.5, 0.4545, 0.5, 0.4545, 0.5, 0.5455, 0.5, 0.09091, 0.5, -1.788e-07, 0.5, -1.788e-07, 0.5, 0.09091, 0.5, 0.5686, 0.09283, 0.6824, 0.01972, 0.6824, 0.01972, 0.5686, 0.09283, 0.7273, 0.5, 0.6364, 0.5, 0.6364, 0.5, 0.7273, 0.5, 0.2727, 0.5, 0.1818, 0.5, 0.1818, 0.5, 0.2727, 0.5, 0.5124, 0.2158, 0.5686, 0.09283, 0.5686, 0.09283, 0.5124, 0.2158, 0.8798, 0.4519, 0.75, 0.49, 0.75, 0.49, 0.8798, 0.4519])
me_cylinder.materials.append(mat_material_003)
me_cylinder.update()
me_cube_002 = bpy.data.meshes.new('Cube.002')
me_cube_002.from_pydata([(-1.0, -1.0, -1.0), (-1.0, -1.0, 1.0), (-1.0, 1.0, -1.0), (-1.0, 1.0, 1.0), (1.0, -1.0, -1.0), (1.0, -1.0, 1.0), (1.0, 1.0, -1.0), (1.0, 1.0, 1.0), (-0.1936, 0.8161, 0.5513), (104.5, -116.1, 0.5513), (-0.2406, 0.7236, 0.4362), (104.5, -116.1, 0.4362), (-0.3666, 0.4755, 0.3576), (104.4, -116.4, 0.3576), (-0.5316, 0.1505, 0.3405), (104.2, -116.7, 0.3405), (-0.6833, -0.1482, 0.3904), (104.0, -117.0, 0.3904), (-0.7734, -0.3257, 0.4913), (104.0, -117.2, 0.4913), (-0.7734, -0.3257, 0.6113), (104.0, -117.2, 0.6113), (-0.6833, -0.1482, 0.7122), (104.0, -117.0, 0.7123), (-0.5316, 0.1505, 0.7621), (104.2, -116.7, 0.7621), (-0.3666, 0.4755, 0.745), (104.4, -116.4, 0.745), (-0.2406, 0.7236, 0.6664), (104.5, -116.1, 0.6664)], [], [(0, 1, 3, 2), (2, 3, 7, 6), (6, 7, 5, 4), (4, 5, 1, 0), (2, 6, 4, 0), (7, 3, 1, 5), (8, 9, 11, 10), (10, 11, 13, 12), (12, 13, 15, 14), (14, 15, 17, 16), (16, 17, 19, 18), (18, 19, 21, 20), (20, 21, 23, 22), (22, 23, 25, 24), (24, 25, 27, 26), (11, 9, 29, 27, 25, 23, 21, 19, 17, 15, 13), (26, 27, 29, 28), (28, 29, 9, 8), (8, 10, 12, 14, 16, 18, 20, 22, 24, 26, 28)])
_uv = me_cube_002.uv_layers.new(name='UVMap')
_uv.uv.foreach_set('vector', [0.375, 0.0, 0.625, 0.0, 0.625, 0.25, 0.375, 0.25, 0.375, 0.25, 0.625, 0.25, 0.625, 0.5, 0.375, 0.5, 0.375, 0.5, 0.625, 0.5, 0.625, 0.75, 0.375, 0.75, 0.375, 0.75, 0.625, 0.75, 0.625, 1.0, 0.375, 1.0, 0.125, 0.5, 0.375, 0.5, 0.375, 0.75, 0.125, 0.75, 0.625, 0.5, 0.875, 0.5, 0.875, 0.75, 0.625, 0.75, 1.0, 0.5, 1.0, 1.0, 0.9091, 1.0, 0.9091, 0.5, 0.9091, 0.5, 0.9091, 1.0, 0.8182, 1.0, 0.8182, 0.5, 0.8182, 0.5, 0.8182, 1.0, 0.7273, 1.0, 0.7273, 0.5, 0.7273, 0.5, 0.7273, 1.0, 0.6364, 1.0, 0.6364, 0.5, 0.6364, 0.5, 0.6364, 1.0, 0.5455, 1.0, 0.5455, 0.5, 0.5455, 0.5, 0.5455, 1.0, 0.4545, 1.0, 0.4545, 0.5, 0.4545, 0.5, 0.4545, 1.0, 0.3636, 1.0, 0.3636, 0.5, 0.3636, 0.5, 0.3636, 1.0, 0.2727, 1.0, 0.2727, 0.5, 0.2727, 0.5, 0.2727, 1.0, 0.1818, 1.0, 0.1818, 0.5, 0.3798, 0.4519, 0.25, 0.49, 0.1202, 0.4519, 0.03169, 0.3497, 0.01244, 0.2158, 0.06862, 0.09283, 0.1824, 0.01972, 0.3176, 0.01972, 0.4314, 0.09283, 0.4876, 0.2158, 0.4683, 0.3497, 0.1818, 0.5, 0.1818, 1.0, 0.09091, 1.0, 0.09091, 0.5, 0.09091, 0.5, 0.09091, 1.0, -1.788e-07, 1.0, -1.788e-07, 0.5, 0.75, 0.49, 0.8798, 0.4519, 0.9683, 0.3497, 0.9876, 0.2158, 0.9314, 0.09283, 0.8176, 0.01972, 0.6824, 0.01972, 0.5686, 0.09283, 0.5124, 0.2158, 0.5317, 0.3497, 0.6202, 0.4519])
me_cube_002.materials.append(mat_material_005)
me_cube_002.update()
me_cube_003 = bpy.data.meshes.new('Cube.003')
me_cube_003.from_pydata([(-1.0, -1.0, -1.0), (-1.0, -1.0, 1.0), (-1.0, 1.0, -1.0), (-1.0, 1.0, 1.0), (1.0, -1.0, -1.0), (1.0, -1.0, 1.0), (1.0, 1.0, -1.0), (1.0, 1.0, 1.0), (-0.1936, 0.8161, 0.5513), (104.5, -116.1, 0.5513), (-0.2406, 0.7236, 0.4362), (104.5, -116.1, 0.4362), (-0.3666, 0.4755, 0.3576), (104.4, -116.4, 0.3576), (-0.5316, 0.1505, 0.3405), (104.2, -116.7, 0.3405), (-0.6833, -0.1482, 0.3904), (104.0, -117.0, 0.3904), (-0.7734, -0.3257, 0.4913), (104.0, -117.2, 0.4913), (-0.7734, -0.3257, 0.6113), (104.0, -117.2, 0.6113), (-0.6833, -0.1482, 0.7122), (104.0, -117.0, 0.7123), (-0.5316, 0.1505, 0.7621), (104.2, -116.7, 0.7621), (-0.3666, 0.4755, 0.745), (104.4, -116.4, 0.745), (-0.2406, 0.7236, 0.6664), (104.5, -116.1, 0.6664)], [], [(0, 1, 3, 2), (2, 3, 7, 6), (6, 7, 5, 4), (4, 5, 1, 0), (2, 6, 4, 0), (7, 3, 1, 5), (8, 9, 11, 10), (10, 11, 13, 12), (12, 13, 15, 14), (14, 15, 17, 16), (16, 17, 19, 18), (18, 19, 21, 20), (20, 21, 23, 22), (22, 23, 25, 24), (24, 25, 27, 26), (11, 9, 29, 27, 25, 23, 21, 19, 17, 15, 13), (26, 27, 29, 28), (28, 29, 9, 8), (8, 10, 12, 14, 16, 18, 20, 22, 24, 26, 28)])
_uv = me_cube_003.uv_layers.new(name='UVMap')
_uv.uv.foreach_set('vector', [0.375, 0.0, 0.625, 0.0, 0.625, 0.25, 0.375, 0.25, 0.375, 0.25, 0.625, 0.25, 0.625, 0.5, 0.375, 0.5, 0.375, 0.5, 0.625, 0.5, 0.625, 0.75, 0.375, 0.75, 0.375, 0.75, 0.625, 0.75, 0.625, 1.0, 0.375, 1.0, 0.125, 0.5, 0.375, 0.5, 0.375, 0.75, 0.125, 0.75, 0.625, 0.5, 0.875, 0.5, 0.875, 0.75, 0.625, 0.75, 1.0, 0.5, 1.0, 1.0, 0.9091, 1.0, 0.9091, 0.5, 0.9091, 0.5, 0.9091, 1.0, 0.8182, 1.0, 0.8182, 0.5, 0.8182, 0.5, 0.8182, 1.0, 0.7273, 1.0, 0.7273, 0.5, 0.7273, 0.5, 0.7273, 1.0, 0.6364, 1.0, 0.6364, 0.5, 0.6364, 0.5, 0.6364, 1.0, 0.5455, 1.0, 0.5455, 0.5, 0.5455, 0.5, 0.5455, 1.0, 0.4545, 1.0, 0.4545, 0.5, 0.4545, 0.5, 0.4545, 1.0, 0.3636, 1.0, 0.3636, 0.5, 0.3636, 0.5, 0.3636, 1.0, 0.2727, 1.0, 0.2727, 0.5, 0.2727, 0.5, 0.2727, 1.0, 0.1818, 1.0, 0.1818, 0.5, 0.3798, 0.4519, 0.25, 0.49, 0.1202, 0.4519, 0.03169, 0.3497, 0.01244, 0.2158, 0.06862, 0.09283, 0.1824, 0.01972, 0.3176, 0.01972, 0.4314, 0.09283, 0.4876, 0.2158, 0.4683, 0.3497, 0.1818, 0.5, 0.1818, 1.0, 0.09091, 1.0, 0.09091, 0.5, 0.09091, 0.5, 0.09091, 1.0, -1.788e-07, 1.0, -1.788e-07, 0.5, 0.75, 0.49, 0.8798, 0.4519, 0.9683, 0.3497, 0.9876, 0.2158, 0.9314, 0.09283, 0.8176, 0.01972, 0.6824, 0.01972, 0.5686, 0.09283, 0.5124, 0.2158, 0.5317, 0.3497, 0.6202, 0.4519])
me_cube_003.materials.append(mat_material_004)
me_cube_003.update()

# ---- objects
ob_cube = bpy.data.objects.new('Cube', me_cube_001)
ob_cylinder = bpy.data.objects.new('Cylinder', me_cylinder)
ob_cube_001 = bpy.data.objects.new('Cube.001', me_cube_002)
ob_cube_002 = bpy.data.objects.new('Cube.002', me_cube_003)

# ---- transforms, parenting, visibility, modifiers, constraints
ob_cube.location = (0.0, 0.0, 2.816)
ob_cube.scale = (4.161, 0.2876, 0.1653)
ob_cube.use_mesh_mirror_y = True
ob_cylinder.location = (0.5696, 0.03113, 0.3967)
ob_cylinder.scale = (1.341, 1.341, 0.1431)
ob_cube_001.parent = ob_cube
ob_cube_001.matrix_parent_inverse = Matrix(((0.2403, -0.0, 0.0, -0.0), (-0.0, 3.477, -0.0, 0.0), (0.0, -0.0, 6.049, -17.04), (-0.0, 0.0, -0.0, 1.0)))
ob_cube_001.location = (-3.865, 0.0, 3.002)
ob_cube_001.scale = (0.05904, 0.03968, 0.09896)
ob_cube_002.parent = ob_cube
ob_cube_002.matrix_parent_inverse = Matrix(((0.2403, -0.0, 0.0, -0.0), (-0.0, 3.477, -0.0, 0.0), (0.0, -0.0, 6.049, -17.04), (-0.0, 0.0, -0.0, 1.0)))
ob_cube_002.location = (-3.865, 0.0, 3.002)
ob_cube_002.scale = (0.05904, -0.03968, 0.09896)

# ---- collection membership
scene.collection.objects.link(ob_cube)
scene.collection.objects.link(ob_cylinder)
scene.collection.objects.link(ob_cube_001)
scene.collection.objects.link(ob_cube_002)

# ---- scene / render settings (as saved in the file)
scene.frame_start = 1; scene.frame_end = 250; scene.frame_set(1)
scene.render.engine = 'BLENDER_EEVEE_NEXT'
scene.cycles.sampling_pattern = 'TABULATED_SOBOL'
bpy.context.view_layer.update()

# ---- added for rendering (the .blend has no active camera and no usable light): camera, sun
cam_auto = bpy.data.cameras.new('AutoCamera')
cam_auto.lens = 50.0
cam_auto.sensor_width = 36.0
cam_auto.clip_end = 1000.0
ob_auto_camera = bpy.data.objects.new('AutoCamera', cam_auto)
scene.collection.objects.link(ob_auto_camera)
ob_auto_camera.location = (12.2718, -14.543, 11.3013)
ob_auto_camera.rotation_euler = (1.09748, -7.21219e-08, 0.694738)
scene.camera = ob_auto_camera
light_auto_sun = bpy.data.lights.new('AutoSun', 'SUN')
light_auto_sun.energy = 3.0
light_auto_sun.angle = 0.0523599
ob_auto_sun = bpy.data.objects.new('AutoSun', light_auto_sun)
scene.collection.objects.link(ob_auto_sun)
ob_auto_sun.rotation_euler = (0.872665, 0.174533, 0.523599)
bpy.context.view_layer.update()
